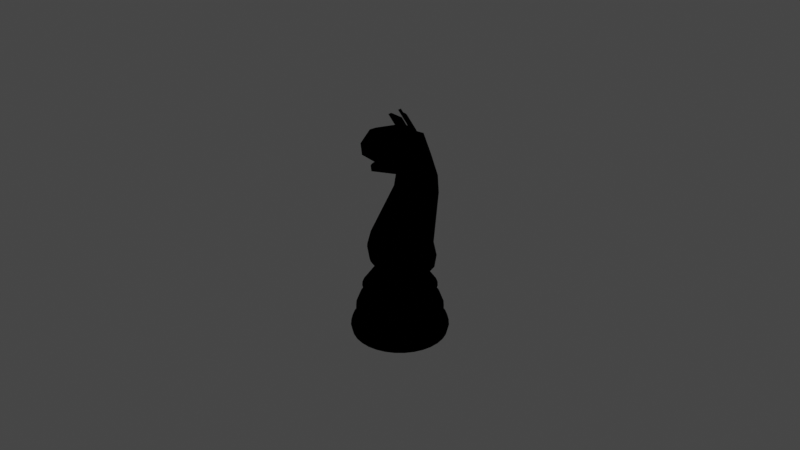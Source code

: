 # Source: noircav.blend  (saved by Blender 2.92.15; exported with 4.5.12 LTS)
import bpy
from mathutils import Matrix  # noqa: F401  (used for matrix-valued properties, if any)

bpy.ops.wm.read_factory_settings(use_empty=True)
scene = bpy.context.scene
scene.name = 'Scene'

# ---- collections
col_collection = bpy.data.collections.new('Collection'); scene.collection.children.link(col_collection)

# ---- materials (node trees are filled in below, after node groups)
mat_material_001 = bpy.data.materials.new('Material.001')
mat_material_001.use_transparent_shadow = False
mat_material_001.diffuse_color = (0.0, 0.0, 0.0, 1.0)
mat_material_001.roughness = 0.0
mat_material_001.specular_intensity = 0.25

# ---- material node trees

# ---- world
world_world = bpy.data.worlds.new('World'); scene.world = world_world
world_world.use_nodes = True; world_world.node_tree.nodes.clear()
_N = world_world.node_tree.nodes; _L = world_world.node_tree.links
n0 = _N.new('ShaderNodeOutputWorld'); n0.name = 'World Output'; n0.location = (300, 300)
n1 = _N.new('ShaderNodeBackground'); n1.name = 'Background'; n1.location = (10, 300)
n1.inputs[0].default_value = (0.05088, 0.05088, 0.05088, 1.0)
_L.new(n1.outputs[0], n0.inputs[0])
n0.is_active_output = True
world_world.color = (0.05088, 0.05088, 0.05088)
world_world.use_sun_shadow = False
world_world.sun_shadow_jitter_overblur = 0.0

# ---- meshes
me_cylinder_001 = bpy.data.meshes.new('Cylinder.001')
me_cylinder_001.from_pydata([(0.0, 1.0, 0.005024), (0.0, 1.0, 0.2248), (0.1951, 0.9808, 0.005024), (0.1951, 0.9808, 0.2248), (0.3827, 0.9239, 0.005024), (0.3827, 0.9239, 0.2248), (0.5556, 0.8315, 0.005024), (0.5556, 0.8315, 0.2248), (0.7071, 0.7071, 0.005024), (0.7071, 0.7071, 0.2248), (0.8315, 0.5556, 0.005024), (0.8315, 0.5556, 0.2248), (0.9239, 0.3827, 0.005024), (0.9239, 0.3827, 0.2248), (0.9808, 0.1951, 0.005024), (0.9808, 0.1951, 0.2248), (1.0, 7.55e-08, 0.005024), (1.0, 7.55e-08, 0.2248), (0.9808, -0.1951, 0.005024), (0.9808, -0.1951, 0.2248), (0.9239, -0.3827, 0.005024), (0.9239, -0.3827, 0.2248), (0.8315, -0.5556, 0.005024), (0.8315, -0.5556, 0.2248), (0.7071, -0.7071, 0.005024), (0.7071, -0.7071, 0.2248), (0.5556, -0.8315, 0.005024), (0.5556, -0.8315, 0.2248), (0.3827, -0.9239, 0.005024), (0.3827, -0.9239, 0.2248), (0.1951, -0.9808, 0.005024), (0.1951, -0.9808, 0.2248), (-3.258e-07, -1.0, 0.005024), (-3.258e-07, -1.0, 0.2248), (-0.1951, -0.9808, 0.005024), (-0.1951, -0.9808, 0.2248), (-0.3827, -0.9239, 0.005024), (-0.3827, -0.9239, 0.2248), (-0.5556, -0.8315, 0.005024), (-0.5556, -0.8315, 0.2248), (-0.7071, -0.7071, 0.005024), (-0.7071, -0.7071, 0.2248), (-0.8315, -0.5556, 0.005024), (-0.8315, -0.5556, 0.2248), (-0.9239, -0.3827, 0.005024), (-0.9239, -0.3827, 0.2248), (-0.9808, -0.1951, 0.005024), (-0.9808, -0.1951, 0.2248), (-1.0, 9.656e-07, 0.005024), (-1.0, 9.656e-07, 0.2248), (-0.9808, 0.1951, 0.005024), (-0.9808, 0.1951, 0.2248), (-0.9239, 0.3827, 0.005024), (-0.9239, 0.3827, 0.2248), (-0.8315, 0.5556, 0.005024), (-0.8315, 0.5556, 0.2248), (-0.7071, 0.7071, 0.005024), (-0.7071, 0.7071, 0.2248), (-0.5556, 0.8315, 0.005024), (-0.5556, 0.8315, 0.2248), (-0.3827, 0.9239, 0.005024), (-0.3827, 0.9239, 0.2248), (-0.1951, 0.9808, 0.005024), (-0.1951, 0.9808, 0.2248), (-4.226e-09, 1.03, 0.1167), (0.201, 1.01, 0.1167), (0.3942, 0.9517, 0.1167), (0.5723, 0.8565, 0.1167), (0.7284, 0.7284, 0.1167), (0.8565, 0.5723, 0.1167), (0.9517, 0.3942, 0.1167), (1.01, 0.201, 0.1167), (1.03, 6.841e-08, 0.1167), (1.01, -0.201, 0.1167), (0.9517, -0.3942, 0.1167), (0.8565, -0.5723, 0.1167), (0.7284, -0.7284, 0.1167), (0.5723, -0.8565, 0.1167), (0.3942, -0.9517, 0.1167), (0.201, -1.01, 0.1167), (-3.399e-07, -1.03, 0.1167), (-0.201, -1.01, 0.1167), (-0.3942, -0.9517, 0.1167), (-0.5723, -0.8565, 0.1167), (-0.7284, -0.7284, 0.1167), (-0.8565, -0.5723, 0.1167), (-0.9517, -0.3942, 0.1167), (-1.01, -0.201, 0.1167), (-1.03, 9.853e-07, 0.1167), (-1.01, 0.201, 0.1167), (-0.9517, 0.3942, 0.1167), (-0.8565, 0.5723, 0.1167), (-0.7284, 0.7284, 0.1167), (-0.5723, 0.8565, 0.1167), (-0.3942, 0.9517, 0.1167), (-0.201, 1.01, 0.1167), (1.622e-08, 0.8792, 0.2759), (0.1715, 0.8623, 0.2759), (0.3364, 0.8122, 0.2759), (0.4884, 0.731, 0.2759), (0.6217, 0.6217, 0.2759), (0.731, 0.4884, 0.2759), (0.8122, 0.3364, 0.2759), (0.8623, 0.1715, 0.2759), (0.8792, 1.039e-07, 0.2759), (0.8623, -0.1715, 0.2759), (0.8122, -0.3364, 0.2759), (0.731, -0.4884, 0.2759), (0.6217, -0.6217, 0.2759), (0.4884, -0.731, 0.2759), (0.3364, -0.8122, 0.2759), (0.1715, -0.8623, 0.2759), (-2.702e-07, -0.8792, 0.2759), (-0.1715, -0.8623, 0.2759), (-0.3364, -0.8122, 0.2759), (-0.4884, -0.731, 0.2759), (-0.6217, -0.6217, 0.2759), (-0.731, -0.4884, 0.2759), (-0.8122, -0.3364, 0.2759), (-0.8623, -0.1715, 0.2759), (-0.8792, 8.865e-07, 0.2759), (-0.8623, 0.1715, 0.2759), (-0.8122, 0.3364, 0.2759), (-0.731, 0.4884, 0.2759), (-0.6217, 0.6217, 0.2759), (-0.4884, 0.731, 0.2759), (-0.3364, 0.8122, 0.2759), (-0.1715, 0.8623, 0.2759), (1.128e-08, 0.9154, 0.3113), (0.1786, 0.8978, 0.3113), (0.3503, 0.8457, 0.3113), (0.5086, 0.7611, 0.3113), (0.6473, 0.6473, 0.3113), (0.7611, 0.5086, 0.3113), (0.8457, 0.3503, 0.3113), (0.8978, 0.1786, 0.3113), (0.9154, 9.442e-08, 0.3113), (0.8978, -0.1786, 0.3113), (0.8457, -0.3503, 0.3113), (0.7611, -0.5086, 0.3113), (0.6473, -0.6473, 0.3113), (0.5086, -0.7611, 0.3113), (0.3503, -0.8457, 0.3113), (0.1786, -0.8978, 0.3113), (-2.87e-07, -0.9154, 0.3113), (-0.1786, -0.8978, 0.3113), (-0.3503, -0.8457, 0.3113), (-0.5086, -0.7611, 0.3113), (-0.6473, -0.6473, 0.3113), (-0.7611, -0.5086, 0.3113), (-0.8457, -0.3503, 0.3113), (-0.8978, -0.1786, 0.3113), (-0.9154, 9.092e-07, 0.3113), (-0.8978, 0.1786, 0.3113), (-0.8457, 0.3503, 0.3113), (-0.7611, 0.5086, 0.3113), (-0.6473, 0.6473, 0.3113), (-0.5086, 0.7611, 0.3113), (-0.3503, 0.8457, 0.3113), (-0.1786, 0.8978, 0.3113), (5.043e-08, 0.5689, 0.889), (0.111, 0.558, 0.889), (0.2177, 0.5256, 0.889), (0.3161, 0.4731, 0.889), (0.4023, 0.4023, 0.889), (0.4731, 0.3161, 0.889), (0.5256, 0.2177, 0.889), (0.558, 0.111, 0.889), (0.5689, 1.764e-07, 0.889), (0.558, -0.111, 0.889), (0.5256, -0.2177, 0.889), (0.4731, -0.3161, 0.889), (0.4023, -0.4023, 0.889), (0.3161, -0.4731, 0.889), (0.2177, -0.5256, 0.889), (0.111, -0.558, 0.889), (-1.35e-07, -0.5689, 0.889), (-0.111, -0.558, 0.889), (-0.2177, -0.5256, 0.889), (-0.3161, -0.4731, 0.889), (-0.4023, -0.4023, 0.889), (-0.4731, -0.3161, 0.889), (-0.5256, -0.2177, 0.889), (-0.558, -0.111, 0.889), (-0.5689, 6.828e-07, 0.889), (-0.558, 0.111, 0.889), (-0.5256, 0.2177, 0.889), (-0.4731, 0.3161, 0.889), (-0.4023, 0.4023, 0.889), (-0.3161, 0.4731, 0.889), (-0.2177, 0.5256, 0.889), (-0.111, 0.558, 0.889), (-0.5073, -0.7592, 0.5539), (-0.6457, -0.6457, 0.5539), (0.8436, 0.3494, 0.5539), (0.8956, 0.1781, 0.5539), (-0.7592, -0.5073, 0.5539), (0.9131, 9.092e-08, 0.5539), (-0.8436, -0.3494, 0.5539), (0.8956, -0.1781, 0.5539), (-0.8956, -0.1781, 0.5539), (0.8436, -0.3494, 0.5539), (-0.9131, 9.037e-07, 0.5539), (0.7592, -0.5073, 0.5539), (-0.8956, 0.1781, 0.5539), (0.6457, -0.6457, 0.5539), (-0.8436, 0.3494, 0.5539), (0.5073, -0.7592, 0.5539), (-0.7592, 0.5073, 0.5539), (0.3494, -0.8436, 0.5539), (1.411e-08, 0.9131, 0.5539), (0.1781, 0.8956, 0.5539), (-0.6457, 0.6457, 0.5539), (0.1781, -0.8956, 0.5539), (0.3494, 0.8436, 0.5539), (-0.5073, 0.7592, 0.5539), (-2.834e-07, -0.9131, 0.5539), (0.5073, 0.7592, 0.5539), (-0.3494, 0.8436, 0.5539), (-0.1781, -0.8956, 0.5539), (0.6457, 0.6457, 0.5539), (-0.1781, 0.8956, 0.5539), (-0.3494, -0.8436, 0.5539), (0.7592, 0.5073, 0.5539), (-0.469, -0.7018, 0.7214), (0.7799, 0.323, 0.7214), (2.22e-08, 0.8441, 0.7214), (-0.5969, -0.5969, 0.7214), (0.8279, 0.1647, 0.7214), (-0.7018, -0.469, 0.7214), (0.8441, 1.081e-07, 0.7214), (-0.7799, -0.323, 0.7214), (0.8279, -0.1647, 0.7214), (-0.8279, -0.1647, 0.7214), (0.7799, -0.323, 0.7214), (-0.8441, 8.594e-07, 0.7214), (0.7018, -0.469, 0.7214), (-0.8279, 0.1647, 0.7214), (0.5969, -0.5969, 0.7214), (-0.7799, 0.323, 0.7214), (0.469, -0.7018, 0.7214), (-0.7018, 0.469, 0.7214), (0.323, -0.7799, 0.7214), (0.1647, 0.8279, 0.7214), (-0.5969, 0.5969, 0.7214), (0.1647, -0.8279, 0.7214), (0.323, 0.7799, 0.7214), (-0.469, 0.7019, 0.7214), (-2.528e-07, -0.8441, 0.7214), (0.469, 0.7018, 0.7214), (-0.323, 0.7799, 0.7214), (-0.1647, -0.8279, 0.7214), (0.5969, 0.5969, 0.7214), (-0.1647, 0.8279, 0.7214), (-0.323, -0.7799, 0.7214), (0.7018, 0.469, 0.7214), (3.39e-08, 0.7803, 0.9886), (0.1522, 0.7653, 0.9886), (0.2986, 0.7209, 0.9886), (0.4335, 0.6488, 0.9886), (0.5518, 0.5518, 0.9886), (0.6488, 0.4335, 0.9886), (0.7209, 0.2986, 0.9886), (0.7653, 0.1522, 0.9886), (0.7803, 1.253e-07, 0.9886), (0.7653, -0.1522, 0.9886), (0.7209, -0.2986, 0.9886), (0.6488, -0.4335, 0.9886), (0.5518, -0.5518, 0.9886), (0.4335, -0.6488, 0.9886), (0.2986, -0.7209, 0.9886), (0.1522, -0.7653, 0.9886), (-2.204e-07, -0.7803, 0.9886), (-0.1522, -0.7653, 0.9886), (-0.2986, -0.7209, 0.9886), (-0.4335, -0.6488, 0.9886), (-0.5518, -0.5518, 0.9886), (-0.6488, -0.4335, 0.9886), (-0.7209, -0.2986, 0.9886), (-0.7653, -0.1522, 0.9886), (-0.7803, 8.198e-07, 0.9886), (-0.7653, 0.1522, 0.9886), (-0.7209, 0.2986, 0.9886), (-0.6488, 0.4335, 0.9886), (-0.5518, 0.5518, 0.9886), (-0.4335, 0.6488, 0.9886), (-0.2986, 0.7209, 0.9886), (-0.1522, 0.7653, 0.9886), (-0.5505, 0.228, 2.091), (-0.6166, 0.2554, 1.828), (-0.5746, 0.238, 1.565), (0.331, -0.4954, 2.091), (0.3708, -0.5549, 1.828), (0.3455, -0.5171, 1.565), (0.5844, 0.1162, 2.091), (0.6546, 0.1302, 1.828), (0.61, 0.1213, 1.565), (0.5505, 0.228, 2.091), (0.6166, 0.2554, 1.828), (0.5746, 0.238, 1.565), (0.4213, 0.4213, 2.091), (0.4719, 0.4719, 1.828), (0.4398, 0.4398, 1.565), (-0.4954, -0.331, 2.091), (-0.5549, -0.3708, 1.828), (-0.5171, -0.3455, 1.565), (0.5505, -0.228, 2.091), (0.6166, -0.2554, 1.828), (0.5746, -0.238, 1.565), (-1.372e-07, -0.5958, 2.091), (-1.671e-07, -0.6674, 1.828), (-1.481e-07, -0.6219, 1.565), (-0.238, -0.5746, 1.565), (-0.2554, -0.6166, 1.828), (-0.228, -0.5505, 2.091), (0.5844, -0.1162, 2.091), (0.6546, -0.1302, 1.828), (0.61, -0.1213, 1.565), (-0.61, 0.1213, 1.565), (-0.6546, 0.1302, 1.828), (-0.5844, 0.1162, 2.091), (0.4398, -0.4398, 1.565), (0.4719, -0.4719, 1.828), (0.4213, -0.4213, 2.091), (0.1162, -0.5844, 2.091), (0.1302, -0.6546, 1.828), (0.1213, -0.61, 1.565), (-0.4398, 0.4398, 1.565), (-0.4719, 0.4719, 1.828), (-0.4213, 0.4213, 2.091), (0.1162, 0.5844, 2.091), (0.1302, 0.6546, 1.828), (0.1213, 0.61, 1.565), (-0.331, 0.4954, 2.091), (-0.3708, 0.5549, 1.828), (-0.3455, 0.5171, 1.565), (-0.1213, 0.61, 1.565), (-0.1302, 0.6546, 1.828), (-0.1162, 0.5844, 2.091), (-0.6219, 7.289e-07, 1.565), (-0.6674, 7.599e-07, 1.828), (-0.5958, 7.111e-07, 2.091), (-0.5746, -0.238, 1.565), (-0.6166, -0.2554, 1.828), (-0.5505, -0.228, 2.091), (-0.1213, -0.61, 1.565), (-0.1302, -0.6546, 1.828), (-0.1162, -0.5844, 2.091), (-0.228, 0.5505, 2.091), (-0.2554, 0.6166, 1.828), (-0.238, 0.5746, 1.565), (0.238, 0.5746, 1.565), (0.2554, 0.6166, 1.828), (0.228, 0.5505, 2.091), (-0.4954, 0.331, 2.091), (-0.5549, 0.3708, 1.828), (-0.5171, 0.3455, 1.565), (5.692e-08, 0.5958, 2.091), (5.038e-08, 0.6674, 1.828), (5.453e-08, 0.6219, 1.565), (-0.5844, -0.1162, 2.091), (-0.6546, -0.1302, 1.828), (-0.61, -0.1213, 1.565), (0.238, -0.5746, 1.565), (0.2554, -0.6166, 1.828), (0.228, -0.5505, 2.091), (0.4954, -0.331, 2.091), (0.5549, -0.3708, 1.828), (0.5171, -0.3455, 1.565), (-0.331, -0.4954, 2.091), (-0.3708, -0.5549, 1.828), (-0.3455, -0.5171, 1.565), (-0.4398, -0.4398, 1.565), (-0.4719, -0.4719, 1.828), (-0.4213, -0.4213, 2.091), (0.4954, 0.331, 2.091), (0.5549, 0.3708, 1.828), (0.5171, 0.3455, 1.565), (0.331, 0.4954, 2.091), (0.3708, 0.5549, 1.828), (0.3455, 0.5171, 1.565), (0.362, 0.3438, 3.49), (0.4291, 0.3372, 3.49), (0.4936, 0.3176, 3.49), (0.553, 0.2859, 3.49), (0.6051, 0.2431, 3.49), (0.6479, 0.191, 3.49), (0.6796, 0.1316, 3.49), (0.6992, 0.06708, 3.49), (0.6992, -0.06708, 3.49), (0.6796, -0.1316, 3.49), (0.6479, -0.191, 3.49), (0.6051, -0.2431, 3.49), (0.553, -0.2859, 3.49), (0.4936, -0.3176, 3.49), (0.4291, -0.3372, 3.49), (0.362, -0.3438, 3.49), (0.2949, -0.3372, 3.49), (0.2304, -0.3176, 3.49), (0.171, -0.2859, 3.49), (0.1189, -0.2431, 3.49), (0.0761, -0.191, 3.49), (0.04433, -0.1316, 3.49), (0.02476, -0.06708, 3.49), (0.01815, 3.906e-07, 3.49), (0.02476, 0.06708, 3.49), (0.04433, 0.1316, 3.49), (0.0761, 0.191, 3.49), (0.1189, 0.2431, 3.49), (0.171, 0.2859, 3.49), (0.2304, 0.3176, 3.49), (0.2949, 0.3372, 3.49), (-0.09275, 0.4663, 1.386), (-0.1819, 0.4392, 1.386), (-0.2641, 0.3953, 1.386), (-0.3362, 0.3362, 1.386), (-0.3953, 0.2641, 1.386), (-0.4392, 0.1819, 1.386), (-0.4663, 0.09275, 1.386), (-0.4754, 6.289e-07, 1.386), (-0.4663, -0.09275, 1.386), (-0.4392, -0.1819, 1.386), (-0.3953, -0.2641, 1.386), (-0.3362, -0.3362, 1.386), (-0.2641, -0.3953, 1.386), (-0.1819, -0.4392, 1.386), (-0.09275, -0.4663, 1.386), (-8.699e-08, -0.4754, 1.386), (0.09275, -0.4663, 1.386), (0.1819, -0.4392, 1.386), (0.2641, -0.3953, 1.386), (0.3362, -0.3362, 1.386), (0.3953, -0.2641, 1.386), (0.4392, -0.1819, 1.386), (0.4663, -0.09275, 1.386), (0.4754, 2.057e-07, 1.386), (0.4663, 0.09275, 1.386), (0.4392, 0.1819, 1.386), (0.3953, 0.2641, 1.386), (0.3362, 0.3362, 1.386), (0.2641, 0.3953, 1.386), (0.1819, 0.4392, 1.386), (0.09275, 0.4663, 1.386), (6.792e-08, 0.4754, 1.386), (0.618, -0.2723, 3.151), (0.1984, -0.3557, 3.151), (0.07344, 0.2723, 3.151), (-0.03194, 0.07512, 3.151), (0.2706, 0.3776, 3.151), (0.493, -0.3557, 3.151), (0.5596, 0.3201, 3.151), (0.6658, 0.2139, 3.151), (-0.03934, 4.544e-07, 3.151), (0.1318, -0.3201, 3.151), (0.6658, -0.2139, 3.151), (-0.03194, -0.07512, 3.151), (0.3457, 0.385, 3.151), (0.02555, 0.2139, 3.151), (0.1984, 0.3557, 3.151), (0.493, 0.3557, 3.151), (0.1318, 0.3201, 3.151), (0.4208, 0.3776, 3.151), (0.4208, -0.3776, 3.151), (0.2706, -0.3776, 3.151), (-0.01003, -0.1473, 3.151), (0.7233, -0.07512, 3.151), (0.3457, -0.385, 3.151), (0.07343, -0.2723, 3.151), (0.7014, -0.1473, 3.151), (0.02555, -0.2139, 3.151), (0.618, 0.2723, 3.151), (0.7014, 0.1473, 3.151), (0.7233, 0.07512, 3.151), (0.5596, -0.3201, 3.151), (-0.01003, 0.1473, 3.151), (0.1581, 0.1867, 4.199), (0.1734, 0.1407, 4.233), (0.2206, 0.1325, 4.233), (0.2641, 0.1193, 4.233), (0.3022, 0.1014, 4.233), (0.3335, 0.07969, 4.233), (0.3568, 0.05489, 4.233), (0.3711, 0.02798, 4.233), (0.3759, 2.683e-08, 4.233), (0.3711, -0.02798, 4.233), (0.3568, -0.05489, 4.233), (0.3335, -0.07969, 4.233), (0.3022, -0.1014, 4.233), (0.2641, -0.1193, 4.233), (0.2206, -0.1325, 4.233), (0.1734, -0.1407, 4.233), (0.1581, -0.1867, 4.199), (0.07516, -0.1407, 4.233), (0.02796, -0.1325, 4.233), (-0.01555, -0.1193, 4.233), (-0.05369, -0.1014, 4.233), (-0.1197, -0.1431, 4.175), (-0.1082, -0.05489, 4.233), (-0.1226, -0.02798, 4.233), (-0.1274, 1.545e-07, 4.233), (-0.1226, 0.02798, 4.233), (-0.1082, 0.05489, 4.233), (-0.1183, 0.1356, 4.174), (-0.05369, 0.1014, 4.233), (-0.01555, 0.1193, 4.233), (0.02796, 0.1325, 4.233), (0.07517, 0.1407, 4.233), (0.5159, -0.1137, 3.867), (0.4884, -0.1651, 3.867), (-0.06378, 0.1529, 3.922), (0.1835, -0.2914, 3.867), (0.1277, -0.2745, 3.867), (0.4515, -0.2101, 3.867), (0.4065, -0.247, 3.867), (-0.05872, -0.1496, 3.902), (0.1835, 0.2914, 3.867), (0.2414, 0.2971, 3.867), (0.2414, -0.2971, 3.867), (0.03136, -0.2101, 3.867), (0.2994, 0.2914, 3.867), (0.3551, 0.2745, 3.867), (0.2994, -0.2914, 3.867), (0.4065, 0.247, 3.867), (0.07638, -0.247, 3.867), (0.03136, 0.2101, 3.867), (0.07638, 0.247, 3.867), (0.4515, 0.2101, 3.867), (0.4884, 0.1651, 3.867), (0.3551, -0.2745, 3.867), (0.5159, 0.1137, 3.867), (0.5328, 0.05796, 3.867), (0.5328, -0.05796, 3.867), (0.1277, 0.2745, 3.867), (-0.9137, 0.07598, 3.484), (-0.925, 0.03873, 3.484), (-0.9288, 1.281e-06, 3.484), (-0.925, -0.03873, 3.484), (-0.8953, 0.1103, 3.484), (-0.9137, -0.07598, 3.484), (-0.8953, -0.1103, 3.484), (-0.7772, 0.02544, 3.986), (-0.7791, 0.01909, 3.986), (-0.7797, 0.01248, 3.986), (-0.7791, 0.005872, 3.986), (-0.774, 0.0313, 3.986), (-0.7772, -0.0004816, 3.986), (-0.774, -0.006338, 3.986), (-0.9583, 0.06565, 3.701), (-0.7633, 0.0347, 3.937), (-0.9425, -0.09531, 3.701), (-0.9583, -0.06565, 3.701), (-0.9681, 0.03347, 3.701), (-0.9681, -0.03347, 3.701), (-0.9714, 1.232e-06, 3.701), (-0.6497, 0.01248, 4.047), (-0.6486, 0.001037, 4.047), (-0.2516, -0.191, 3.432), (-0.321, -0.1593, 3.857), (-0.2516, 0.191, 3.432), (-0.2834, 0.1316, 3.432), (-0.5441, -0.04026, 4.03), (-0.6453, -0.009967, 4.047), (-0.303, 0.06708, 3.432), (-0.6486, 0.02392, 4.047), (-0.2834, -0.1316, 3.432), (-0.6453, 0.03493, 4.047), (-0.3096, 7.206e-07, 3.432), (-0.303, -0.06708, 3.432), (-0.587, 0.05552, 4.017), (-0.5839, 0.05651, 4.002), (0.06503, 0.1316, 3.381), (0.04546, 0.06708, 3.381), (0.03885, 3.682e-07, 3.381), (0.04546, -0.06708, 3.381), (0.0968, 0.191, 3.381), (0.06503, -0.1316, 3.381), (0.0968, -0.191, 3.381), (-0.2309, 0.191, 3.323), (-0.2823, 0.06708, 3.323), (-0.2889, 6.982e-07, 3.323), (-0.2309, -0.191, 3.323), (-0.2627, 0.1316, 3.323), (-0.2627, -0.1316, 3.323), (-0.2823, -0.06708, 3.323), (-0.6278, -0.06708, 3.261), (-0.6485, -0.06708, 3.371), (-0.6551, 1.066e-06, 3.371), (-0.6344, 1.043e-06, 3.261), (-0.629, -0.1316, 3.371), (-0.6485, 0.06708, 3.371), (-0.629, 0.1316, 3.371), (-0.5972, 0.191, 3.371), (-0.5972, -0.191, 3.371), (-0.6083, -0.1316, 3.261), (-0.6278, 0.06708, 3.261), (-0.6083, 0.1316, 3.261), (-0.5765, 0.191, 3.261), (-0.5765, -0.191, 3.261), (-0.005585, -0.1651, 3.867), (-0.08498, -0.07969, 4.233), (-0.3333, -0.1651, 3.809), (-0.08498, 0.07969, 4.233), (-0.005585, 0.1651, 3.867), (-0.6399, -0.02011, 4.047), (-0.6399, 0.04507, 4.047), (-0.6213, 0.05095, 3.962), (0.2218, -0.1596, 3.761), (0.1608, -0.1531, 4.034), (-0.04046, -0.1692, 3.716), (0.1622, 0.1256, 4.033), (0.2167, 0.143, 3.781), (-0.2635, -0.05019, 3.889), (-0.3065, 0.04559, 3.875), (-0.3034, 0.04658, 3.861), (0.1581, -0.1037, 4.199), (0.1581, 0.1037, 4.199), (-0.003543, -0.1325, 4.46), (0.03996, -0.1193, 4.46), (-0.05075, 0.1407, 4.46), (-0.1337, 0.1867, 4.495), (0.0781, 0.1014, 4.46), (0.03996, 0.1193, 4.46), (0.0781, -0.1014, 4.46), (-0.1337, -0.1867, 4.495), (-0.05075, -0.1407, 4.46), (-0.003543, 0.1325, 4.46), (0.1094, 0.07969, 4.46), (0.1094, -0.07969, 4.46), (-0.1337, -0.1037, 4.495), (-0.1337, 0.1037, 4.495), (0.8412, 0.1302, 1.834), (0.854, 1.819e-07, 1.834), (0.7966, 0.1213, 1.571), (0.8085, 1.913e-07, 1.571), (0.6529, 0.09275, 1.392), (0.8412, -0.1302, 1.834), (0.771, -0.1162, 2.097), (0.6529, -0.09275, 1.392), (0.7966, -0.1213, 1.571), (0.771, 0.1162, 2.097), (0.7824, 1.967e-07, 2.097), (0.9173, 1.277e-07, 3.157), (0.8924, 1.006e-07, 3.496), (0.8858, 0.06708, 3.496), (0.9099, -0.07512, 3.157), (0.8858, -0.06708, 3.496), (0.662, 2.218e-07, 1.392), (0.9099, 0.07512, 3.157), (0.5625, 4.285e-08, 4.239), (0.5577, 0.02798, 4.239), (0.5577, -0.02798, 4.239), (0.7194, 0.05796, 3.873), (0.7251, 5.843e-08, 3.873), (0.7194, -0.05796, 3.873)], [], [(64, 1, 3, 65), (65, 3, 5, 66), (66, 5, 7, 67), (67, 7, 9, 68), (68, 9, 11, 69), (69, 11, 13, 70), (70, 13, 15, 71), (71, 15, 17, 72), (72, 17, 19, 73), (73, 19, 21, 74), (74, 21, 23, 75), (75, 23, 25, 76), (76, 25, 27, 77), (77, 27, 29, 78), (78, 29, 31, 79), (79, 31, 33, 80), (80, 33, 35, 81), (81, 35, 37, 82), (82, 37, 39, 83), (83, 39, 41, 84), (84, 41, 43, 85), (85, 43, 45, 86), (86, 45, 47, 87), (87, 47, 49, 88), (88, 49, 51, 89), (89, 51, 53, 90), (90, 53, 55, 91), (91, 55, 57, 92), (92, 57, 59, 93), (93, 59, 61, 94), (9, 7, 99, 100), (94, 61, 63, 95), (95, 63, 1, 64), (0, 2, 4, 6, 8, 10, 12, 14, 16, 18, 20, 22, 24, 26, 28, 30, 32, 34, 36, 38, 40, 42, 44, 46, 48, 50, 52, 54, 56, 58, 60, 62), (62, 95, 64, 0), (60, 94, 95, 62), (58, 93, 94, 60), (56, 92, 93, 58), (54, 91, 92, 56), (52, 90, 91, 54), (50, 89, 90, 52), (48, 88, 89, 50), (46, 87, 88, 48), (44, 86, 87, 46), (42, 85, 86, 44), (40, 84, 85, 42), (38, 83, 84, 40), (36, 82, 83, 38), (34, 81, 82, 36), (32, 80, 81, 34), (30, 79, 80, 32), (28, 78, 79, 30), (26, 77, 78, 28), (24, 76, 77, 26), (22, 75, 76, 24), (20, 74, 75, 22), (18, 73, 74, 20), (16, 72, 73, 18), (14, 71, 72, 16), (12, 70, 71, 14), (10, 69, 70, 12), (8, 68, 69, 10), (6, 67, 68, 8), (4, 66, 67, 6), (2, 65, 66, 4), (0, 64, 65, 2), (109, 108, 140, 141), (27, 25, 108, 109), (45, 43, 117, 118), (63, 61, 126, 127), (19, 17, 104, 105), (37, 35, 113, 114), (55, 53, 122, 123), (11, 9, 100, 101), (29, 27, 109, 110), (47, 45, 118, 119), (3, 1, 96, 97), (1, 63, 127, 96), (21, 19, 105, 106), (39, 37, 114, 115), (57, 55, 123, 124), (13, 11, 101, 102), (31, 29, 110, 111), (49, 47, 119, 120), (5, 3, 97, 98), (23, 21, 106, 107), (41, 39, 115, 116), (59, 57, 124, 125), (15, 13, 102, 103), (33, 31, 111, 112), (51, 49, 120, 121), (7, 5, 98, 99), (25, 23, 107, 108), (43, 41, 116, 117), (61, 59, 125, 126), (17, 15, 103, 104), (35, 33, 112, 113), (53, 51, 121, 122), (227, 224, 179, 180), (123, 122, 154, 155), (110, 109, 141, 142), (97, 96, 128, 129), (124, 123, 155, 156), (111, 110, 142, 143), (98, 97, 129, 130), (125, 124, 156, 157), (112, 111, 143, 144), (99, 98, 130, 131), (126, 125, 157, 158), (113, 112, 144, 145), (100, 99, 131, 132), (127, 126, 158, 159), (114, 113, 145, 146), (101, 100, 132, 133), (96, 127, 159, 128), (115, 114, 146, 147), (102, 101, 133, 134), (116, 115, 147, 148), (103, 102, 134, 135), (117, 116, 148, 149), (104, 103, 135, 136), (118, 117, 149, 150), (105, 104, 136, 137), (119, 118, 150, 151), (106, 105, 137, 138), (120, 119, 151, 152), (107, 106, 138, 139), (121, 120, 152, 153), (108, 107, 139, 140), (122, 121, 153, 154), (228, 225, 166, 167), (229, 227, 180, 181), (230, 228, 167, 168), (231, 229, 181, 182), (232, 230, 168, 169), (233, 231, 182, 183), (234, 232, 169, 170), (235, 233, 183, 184), (236, 234, 170, 171), (237, 235, 184, 185), (238, 236, 171, 172), (239, 237, 185, 186), (240, 238, 172, 173), (241, 239, 186, 187), (242, 240, 173, 174), (243, 226, 160, 161), (244, 241, 187, 188), (245, 242, 174, 175), (246, 243, 161, 162), (247, 244, 188, 189), (248, 245, 175, 176), (249, 246, 162, 163), (250, 247, 189, 190), (251, 248, 176, 177), (252, 249, 163, 164), (253, 250, 190, 191), (254, 251, 177, 178), (255, 252, 164, 165), (226, 253, 191, 160), (224, 254, 178, 179), (225, 255, 165, 166), (134, 133, 223, 194), (147, 146, 222, 192), (128, 159, 221, 210), (133, 132, 220, 223), (146, 145, 219, 222), (159, 158, 218, 221), (132, 131, 217, 220), (145, 144, 216, 219), (158, 157, 215, 218), (131, 130, 214, 217), (144, 143, 213, 216), (157, 156, 212, 215), (130, 129, 211, 214), (143, 142, 209, 213), (156, 155, 208, 212), (129, 128, 210, 211), (142, 141, 207, 209), (155, 154, 206, 208), (141, 140, 205, 207), (154, 153, 204, 206), (140, 139, 203, 205), (153, 152, 202, 204), (139, 138, 201, 203), (152, 151, 200, 202), (138, 137, 199, 201), (151, 150, 198, 200), (137, 136, 197, 199), (150, 149, 196, 198), (136, 135, 195, 197), (149, 148, 193, 196), (135, 134, 194, 195), (148, 147, 192, 193), (194, 223, 255, 225), (192, 222, 254, 224), (210, 221, 253, 226), (223, 220, 252, 255), (222, 219, 251, 254), (221, 218, 250, 253), (220, 217, 249, 252), (219, 216, 248, 251), (218, 215, 247, 250), (217, 214, 246, 249), (216, 213, 245, 248), (215, 212, 244, 247), (214, 211, 243, 246), (213, 209, 242, 245), (212, 208, 241, 244), (211, 210, 226, 243), (209, 207, 240, 242), (208, 206, 239, 241), (207, 205, 238, 240), (206, 204, 237, 239), (205, 203, 236, 238), (204, 202, 235, 237), (203, 201, 234, 236), (202, 200, 233, 235), (201, 199, 232, 234), (200, 198, 231, 233), (199, 197, 230, 232), (198, 196, 229, 231), (197, 195, 228, 230), (196, 193, 227, 229), (195, 194, 225, 228), (193, 192, 224, 227), (166, 165, 261, 262), (180, 179, 275, 276), (167, 166, 262, 263), (181, 180, 276, 277), (168, 167, 263, 264), (182, 181, 277, 278), (169, 168, 264, 265), (183, 182, 278, 279), (170, 169, 265, 266), (184, 183, 279, 280), (171, 170, 266, 267), (185, 184, 280, 281), (172, 171, 267, 268), (186, 185, 281, 282), (173, 172, 268, 269), (187, 186, 282, 283), (174, 173, 269, 270), (161, 160, 256, 257), (188, 187, 283, 284), (175, 174, 270, 271), (162, 161, 257, 258), (189, 188, 284, 285), (176, 175, 271, 272), (163, 162, 258, 259), (190, 189, 285, 286), (177, 176, 272, 273), (164, 163, 259, 260), (191, 190, 286, 287), (178, 177, 273, 274), (165, 164, 260, 261), (160, 191, 287, 256), (179, 178, 274, 275), (377, 302, 301, 376), (376, 301, 300, 375), (438, 439, 302, 377), (301, 379, 378, 300), (439, 440, 380, 302), (292, 322, 323, 291), (293, 321, 322, 292), (430, 431, 321, 293), (370, 313, 314, 369), (371, 312, 313, 370), (424, 425, 312, 371), (346, 310, 309, 347), (345, 311, 310, 346), (426, 427, 311, 345), (337, 349, 348, 338), (336, 350, 349, 337), (412, 413, 350, 336), (352, 331, 330, 353), (351, 332, 331, 352), (441, 442, 332, 351), (379, 352, 353, 378), (380, 351, 352, 379), (440, 441, 351, 380), (310, 325, 324, 309), (311, 326, 325, 310), (427, 428, 326, 311), (358, 337, 338, 357), (359, 336, 337, 358), (443, 412, 336, 359), (328, 355, 354, 329), (327, 356, 355, 328), (415, 416, 356, 327), (331, 358, 357, 330), (302, 380, 379, 301), (437, 438, 377, 299), (350, 335, 334, 349), (299, 377, 376, 298), (349, 334, 333, 348), (298, 376, 375, 297), (425, 426, 345, 312), (420, 421, 342, 362), (312, 345, 346, 313), (361, 343, 344, 360), (313, 346, 347, 314), (422, 423, 372, 305), (421, 422, 305, 342), (295, 298, 297, 294), (442, 443, 359, 332), (342, 305, 304, 343), (325, 364, 365, 324), (332, 359, 358, 331), (343, 304, 303, 344), (472, 388, 643, 647), (530, 482, 649, 651), (317, 434, 637, 638), (531, 389, 645, 653), (304, 373, 374, 303), (362, 342, 343, 361), (432, 433, 308, 368), (305, 372, 373, 304), (367, 307, 306, 366), (414, 415, 327, 335), (335, 327, 328, 334), (295, 294, 639, 630), (334, 328, 329, 333), (339, 362, 361, 340), (465, 315, 636, 644), (318, 339, 340, 319), (340, 361, 360, 341), (368, 308, 307, 367), (319, 340, 341, 320), (429, 430, 293, 363), (290, 318, 319, 289), (363, 293, 292, 364), (289, 319, 320, 288), (364, 292, 291, 365), (436, 437, 299, 296), (431, 432, 368, 321), (296, 299, 298, 295), (321, 368, 367, 322), (428, 429, 363, 326), (322, 367, 366, 323), (418, 419, 339, 318), (326, 363, 364, 325), (413, 414, 335, 350), (417, 418, 318, 290), (451, 470, 385, 386), (269, 268, 431, 430), (470, 450, 384, 385), (473, 444, 392, 393), (453, 445, 398, 399), (283, 282, 417, 416), (463, 466, 396, 397), (448, 458, 410, 411), (459, 461, 382, 383), (450, 459, 383, 384), (416, 417, 290, 356), (356, 290, 289, 355), (423, 424, 371, 372), (466, 462, 395, 396), (355, 289, 288, 354), (456, 448, 411, 381), (446, 457, 407, 408), (372, 371, 370, 373), (461, 456, 381, 382), (373, 370, 369, 374), (433, 434, 317, 308), (308, 317, 316, 307), (261, 260, 439, 438), (256, 287, 412, 443), (263, 262, 437, 436), (275, 274, 425, 424), (276, 275, 424, 423), (277, 276, 423, 422), (264, 263, 436, 435), (278, 277, 422, 421), (287, 286, 413, 412), (260, 259, 440, 439), (273, 272, 427, 426), (286, 285, 414, 413), (259, 258, 441, 440), (272, 271, 428, 427), (285, 284, 415, 414), (258, 257, 442, 441), (271, 270, 429, 428), (284, 283, 416, 415), (257, 256, 443, 442), (270, 269, 430, 429), (262, 261, 438, 437), (274, 273, 426, 425), (282, 281, 418, 417), (469, 467, 400, 401), (455, 464, 402, 403), (471, 451, 386, 387), (462, 449, 394, 395), (268, 267, 432, 431), (281, 280, 419, 418), (267, 266, 433, 432), (472, 471, 387, 388), (280, 279, 420, 419), (474, 447, 405, 406), (447, 452, 404, 405), (266, 265, 434, 433), (460, 446, 408, 409), (279, 278, 421, 420), (454, 468, 390, 391), (294, 472, 647, 639), (315, 316, 635, 636), (464, 469, 401, 402), (445, 463, 397, 398), (458, 460, 409, 410), (419, 420, 362, 339), (265, 264, 435, 434), (307, 316, 315, 306), (444, 454, 391, 392), (449, 473, 393, 394), (452, 455, 403, 404), (468, 465, 389, 390), (467, 453, 399, 400), (457, 474, 406, 407), (354, 288, 474, 457), (374, 369, 453, 467), (306, 315, 465, 468), (341, 360, 455, 452), (365, 291, 473, 449), (323, 366, 454, 444), (348, 333, 460, 458), (314, 347, 463, 445), (344, 303, 469, 464), (388, 530, 651, 643), (482, 483, 648, 649), (366, 306, 468, 454), (333, 329, 446, 460), (320, 341, 452, 447), (288, 320, 447, 474), (294, 297, 471, 472), (324, 365, 449, 462), (297, 375, 451, 471), (360, 344, 464, 455), (303, 374, 467, 469), (330, 357, 456, 461), (329, 354, 457, 446), (357, 338, 448, 456), (309, 324, 462, 466), (378, 353, 459, 450), (353, 330, 461, 459), (338, 348, 458, 448), (347, 309, 466, 463), (369, 314, 445, 453), (291, 323, 444, 473), (300, 378, 450, 470), (375, 300, 470, 451), (508, 507, 485, 486), (561, 555, 543, 545), (511, 510, 492, 493), (513, 512, 487, 488), (564, 556, 539, 538), (516, 515, 506, 475), (512, 508, 486, 487), (510, 517, 491, 492), (598, 518, 495, 599), (520, 519, 476, 477), (517, 521, 490, 491), (559, 562, 534, 533), (522, 520, 477, 478), (523, 511, 493, 494), (524, 602, 601, 503), (525, 524, 503, 504), (527, 526, 479, 480), (600, 603, 546, 549), (558, 559, 533, 537), (528, 513, 488, 489), (530, 529, 481, 482), (603, 561, 545, 546), (518, 523, 494, 495), (521, 528, 489, 490), (519, 516, 475, 476), (526, 522, 478, 479), (529, 527, 480, 481), (436, 296, 632, 634), (389, 465, 644, 645), (515, 532, 505, 506), (532, 525, 504, 505), (507, 531, 484, 485), (390, 389, 531, 507), (410, 409, 525, 532), (411, 410, 532, 515), (316, 317, 638, 635), (435, 436, 634, 646), (387, 386, 527, 529), (385, 384, 522, 526), (382, 381, 516, 519), (395, 394, 528, 521), (400, 399, 523, 518), (562, 566, 535, 534), (388, 387, 529, 530), (394, 393, 513, 528), (563, 565, 540, 541), (567, 564, 538, 536), (386, 385, 526, 527), (409, 408, 524, 525), (408, 407, 602, 524), (399, 398, 511, 523), (384, 383, 520, 522), (565, 604, 544, 540), (396, 395, 521, 517), (383, 382, 519, 520), (401, 400, 518, 598), (397, 396, 517, 510), (392, 391, 508, 512), (381, 411, 515, 516), (566, 567, 536, 535), (393, 392, 512, 513), (398, 397, 510, 511), (604, 605, 548, 544), (391, 390, 507, 508), (548, 547, 540, 544), (550, 549, 546, 545), (547, 551, 541, 540), (552, 550, 545, 543), (553, 552, 543, 542), (551, 553, 542, 541), (534, 535, 553, 551), (535, 536, 552, 553), (536, 538, 550, 552), (533, 534, 551, 547), (538, 539, 549, 550), (537, 533, 547, 548), (556, 600, 549, 539), (605, 558, 537, 548), (555, 554, 542, 543), (554, 563, 541, 542), (499, 500, 563, 554), (498, 499, 554, 555), (602, 407, 558, 605), (401, 598, 600, 556), (496, 560, 611, 607), (558, 407, 574, 577), (501, 601, 604, 565), (583, 582, 593, 584), (500, 501, 565, 563), (564, 567, 585, 588), (599, 497, 561, 603), (402, 401, 576, 575), (509, 569, 613, 610), (579, 583, 584, 587), (406, 405, 571, 570), (497, 498, 555, 561), (572, 573, 583, 579), (573, 575, 582, 583), (571, 572, 579, 578), (574, 570, 581, 577), (570, 571, 578, 581), (575, 576, 580, 582), (556, 564, 588, 592), (401, 556, 580, 576), (562, 559, 590, 589), (404, 403, 573, 572), (403, 402, 575, 573), (567, 566, 586, 585), (405, 404, 572, 571), (407, 406, 570, 574), (592, 588, 593, 597), (589, 590, 595, 594), (585, 586, 587, 584), (588, 585, 584, 593), (586, 589, 594, 587), (590, 591, 596, 595), (578, 579, 587, 594), (566, 562, 589, 586), (580, 556, 592, 597), (577, 581, 595, 596), (581, 578, 594, 595), (559, 558, 591, 590), (558, 577, 596, 591), (582, 580, 597, 593), (492, 491, 614, 599, 495, 494, 493), (496, 514, 598, 599), (514, 557, 600, 598), (509, 502, 601, 602), (560, 496, 599, 603), (502, 568, 604, 601), (569, 509, 602, 605), (568, 569, 605, 604), (557, 560, 603, 600), (609, 610, 613, 612), (606, 607, 611, 608), (557, 514, 606, 608), (569, 568, 612, 613), (568, 502, 609, 612), (502, 509, 610, 609), (514, 496, 607, 606), (560, 557, 608, 611), (487, 486, 627, 622), (599, 614, 615, 601, 501, 500, 499, 498, 497), (614, 491, 623, 628), (601, 615, 475, 506, 505, 504, 503), (480, 615, 614, 486, 485, 484, 483, 482, 481), (619, 629, 626, 620, 621, 625, 618), (627, 628, 623, 624, 616, 617, 622), (490, 489, 616, 624), (477, 476, 618, 625), (486, 614, 628, 627), (488, 487, 622, 617), (475, 615, 629, 619), (478, 477, 625, 621), (491, 490, 624, 623), (480, 479, 620, 626), (489, 488, 617, 616), (615, 480, 626, 629), (476, 475, 619, 618), (479, 478, 621, 620), (637, 646, 633, 638), (638, 633, 631, 635), (646, 634, 632, 633), (633, 632, 630, 631), (635, 631, 640, 636), (631, 630, 639, 640), (641, 647, 643, 642), (644, 641, 642, 645), (636, 640, 641, 644), (640, 639, 647, 641), (653, 652, 648, 650), (652, 651, 649, 648), (642, 643, 651, 652), (645, 642, 652, 653), (484, 531, 653, 650), (434, 435, 646, 637), (483, 484, 650, 648), (296, 295, 630, 632)])
me_cylinder_001.polygons.foreach_set('use_smooth', [1, 1, 1, 1, 1, 1, 1, 1, 1, 1, 1, 1, 1, 1, 1, 1, 1, 1, 1, 1, 1, 1, 1, 1, 1, 1, 1, 1, 1, 1, 1, 1, 1, 1, 1, 1, 1, 1, 1, 1, 1, 1, 1, 1, 1, 1, 1, 1, 1, 1, 1, 1, 1, 1, 1, 1, 1, 1, 1, 1, 1, 1, 1, 1, 1, 1, 1, 1, 1, 1, 1, 1, 1, 1, 1, 1, 1, 1, 1, 1, 1, 1, 1, 1, 1, 1, 1, 1, 1, 1, 1, 1, 1, 1, 1, 1, 1, 1, 1, 1, 1, 1, 1, 1, 1, 1, 1, 1, 1, 1, 1, 1, 1, 1, 1, 1, 1, 1, 1, 1, 1, 1, 1, 1, 1, 1, 1, 1, 1, 1, 1, 1, 1, 1, 1, 1, 1, 1, 1, 1, 1, 1, 1, 1, 1, 1, 1, 1, 1, 1, 1, 1, 1, 1, 1, 1, 1, 1, 1, 1, 1, 1, 1, 1, 1, 1, 1, 1, 1, 1, 1, 1, 1, 1, 1, 1, 1, 1, 1, 1, 1, 1, 1, 1, 1, 1, 1, 1, 1, 1, 1, 1, 1, 1, 1, 1, 1, 1, 1, 1, 1, 1, 1, 1, 1, 1, 1, 1, 1, 1, 1, 1, 1, 1, 1, 1, 1, 1, 1, 1, 1, 1, 1, 1, 1, 1, 1, 1, 1, 1, 1, 1, 1, 1, 1, 1, 1, 1, 1, 1, 1, 1, 1, 1, 1, 1, 1, 1, 1, 1, 1, 1, 1, 1, 1, 1, 1, 1, 1, 1, 1, 1, 1, 1, 1, 1, 1, 1, 1, 1, 1, 1, 1, 1, 1, 1, 1, 1, 1, 1, 1, 1, 1, 1, 1, 1, 1, 1, 1, 1, 1, 1, 1, 1, 1, 1, 1, 1, 1, 1, 1, 1, 1, 1, 1, 1, 1, 1, 1, 1, 1, 1, 1, 1, 1, 1, 1, 1, 1, 1, 1, 1, 1, 1, 1, 1, 1, 1, 1, 1, 1, 1, 1, 1, 1, 1, 1, 1, 1, 1, 1, 1, 1, 1, 1, 1, 1, 1, 1, 1, 1, 1, 1, 1, 1, 1, 1, 1, 1, 1, 1, 1, 1, 1, 1, 1, 1, 1, 1, 1, 1, 1, 1, 1, 1, 1, 1, 1, 1, 1, 1, 1, 1, 1, 1, 1, 1, 1, 1, 1, 1, 1, 1, 1, 1, 1, 1, 1, 1, 1, 1, 1, 1, 1, 1, 1, 1, 1, 1, 1, 1, 1, 1, 1, 1, 1, 1, 1, 1, 1, 1, 1, 1, 1, 1, 1, 1, 1, 1, 1, 1, 1, 1, 1, 1, 1, 1, 1, 1, 1, 1, 1, 1, 1, 1, 1, 1, 1, 1, 1, 0, 1, 1, 1, 1, 1, 1, 1, 1, 1, 1, 1, 1, 1, 1, 1, 1, 1, 1, 1, 0, 1, 1, 1, 1, 1, 1, 1, 1, 1, 1, 1, 1, 1, 1, 1, 1, 1, 1, 1, 1, 1, 1, 1, 0, 1, 1, 1, 1, 1, 1, 0, 1, 1, 1, 1, 1, 1, 1, 1, 1, 1, 1, 1, 1, 1, 1, 1, 1, 1, 1, 1, 1, 1, 1, 1, 1, 0, 0, 0, 0, 1, 1, 1, 1, 0, 1, 0, 1, 0, 1, 1, 1, 1, 0, 1, 1, 1, 1, 1, 1, 1, 1, 1, 1, 1, 1, 1, 1, 1, 1, 1, 1, 1, 1, 1, 1, 1, 1, 1, 1, 1, 1, 1, 1, 1, 1, 1, 1, 1, 1, 1, 1, 1, 1, 1, 1, 1, 1, 1, 1, 1, 1, 1, 1, 1, 1, 1, 1, 1, 1, 1, 1, 1, 1, 1, 1, 1, 1, 1, 1, 1, 1, 1, 1, 1, 1, 1, 1, 1, 1, 1, 1, 1, 1, 1, 1])
_uv = me_cylinder_001.uv_layers.new(name='UVMap')
_uv.uv.foreach_set('vector', [1.0, 0.75, 1.0, 1.0, 0.9688, 1.0, 0.9688, 0.75, 0.9688, 0.75, 0.9688, 1.0, 0.9375, 1.0, 0.9375, 0.75, 0.9375, 0.75, 0.9375, 1.0, 0.9062, 1.0, 0.9062, 0.75, 0.9062, 0.75, 0.9062, 1.0, 0.875, 1.0, 0.875, 0.75, 0.875, 0.75, 0.875, 1.0, 0.8438, 1.0, 0.8438, 0.75, 0.8438, 0.75, 0.8438, 1.0, 0.8125, 1.0, 0.8125, 0.75, 0.8125, 0.75, 0.8125, 1.0, 0.7812, 1.0, 0.7812, 0.75, 0.7812, 0.75, 0.7812, 1.0, 0.75, 1.0, 0.75, 0.75, 0.75, 0.75, 0.75, 1.0, 0.7188, 1.0, 0.7188, 0.75, 0.7188, 0.75, 0.7188, 1.0, 0.6875, 1.0, 0.6875, 0.75, 0.6875, 0.75, 0.6875, 1.0, 0.6562, 1.0, 0.6562, 0.75, 0.6562, 0.75, 0.6562, 1.0, 0.625, 1.0, 0.625, 0.75, 0.625, 0.75, 0.625, 1.0, 0.5938, 1.0, 0.5938, 0.75, 0.5938, 0.75, 0.5938, 1.0, 0.5625, 1.0, 0.5625, 0.75, 0.5625, 0.75, 0.5625, 1.0, 0.5312, 1.0, 0.5312, 0.75, 0.5312, 0.75, 0.5312, 1.0, 0.5, 1.0, 0.5, 0.75, 0.5, 0.75, 0.5, 1.0, 0.4688, 1.0, 0.4688, 0.75, 0.4688, 0.75, 0.4688, 1.0, 0.4375, 1.0, 0.4375, 0.75, 0.4375, 0.75, 0.4375, 1.0, 0.4062, 1.0, 0.4062, 0.75, 0.4062, 0.75, 0.4062, 1.0, 0.375, 1.0, 0.375, 0.75, 0.375, 0.75, 0.375, 1.0, 0.3438, 1.0, 0.3438, 0.75, 0.3438, 0.75, 0.3438, 1.0, 0.3125, 1.0, 0.3125, 0.75, 0.3125, 0.75, 0.3125, 1.0, 0.2812, 1.0, 0.2812, 0.75, 0.2812, 0.75, 0.2812, 1.0, 0.25, 1.0, 0.25, 0.75, 0.25, 0.75, 0.25, 1.0, 0.2188, 1.0, 0.2188, 0.75, 0.2188, 0.75, 0.2188, 1.0, 0.1875, 1.0, 0.1875, 0.75, 0.1875, 0.75, 0.1875, 1.0, 0.1562, 1.0, 0.1562, 0.75, 0.1562, 0.75, 0.1562, 1.0, 0.125, 1.0, 0.125, 0.75, 0.125, 0.75, 0.125, 1.0, 0.09375, 1.0, 0.09375, 0.75, 0.09375, 0.75, 0.09375, 1.0, 0.0625, 1.0, 0.0625, 0.75, 0.875, 1.0, 0.9062, 1.0, 0.9062, 1.0, 0.875, 1.0, 0.0625, 0.75, 0.0625, 1.0, 0.03125, 1.0, 0.03125, 0.75, 0.03125, 0.75, 0.03125, 1.0, 0.0, 1.0, 0.0, 0.75, 0.75, 0.49, 0.7968, 0.4854, 0.8418, 0.4717, 0.8833, 0.4496, 0.9197, 0.4197, 0.9496, 0.3833, 0.9717, 0.3418, 0.9854, 0.2968, 0.99, 0.25, 0.9854, 0.2032, 0.9717, 0.1582, 0.9496, 0.1167, 0.9197, 0.08029, 0.8833, 0.05045, 0.8418, 0.02827, 0.7968, 0.01461, 0.75, 0.01, 0.7032, 0.01461, 0.6582, 0.02827, 0.6167, 0.05045, 0.5803, 0.08029, 0.5504, 0.1167, 0.5283, 0.1582, 0.5146, 0.2032, 0.51, 0.25, 0.5146, 0.2968, 0.5283, 0.3418, 0.5504, 0.3833, 0.5803, 0.4197, 0.6167, 0.4496, 0.6582, 0.4717, 0.7032, 0.4854, 0.03125, 0.5, 0.03125, 0.75, 0.0, 0.75, 0.0, 0.5, 0.0625, 0.5, 0.0625, 0.75, 0.03125, 0.75, 0.03125, 0.5, 0.09375, 0.5, 0.09375, 0.75, 0.0625, 0.75, 0.0625, 0.5, 0.125, 0.5, 0.125, 0.75, 0.09375, 0.75, 0.09375, 0.5, 0.1562, 0.5, 0.1562, 0.75, 0.125, 0.75, 0.125, 0.5, 0.1875, 0.5, 0.1875, 0.75, 0.1562, 0.75, 0.1562, 0.5, 0.2188, 0.5, 0.2188, 0.75, 0.1875, 0.75, 0.1875, 0.5, 0.25, 0.5, 0.25, 0.75, 0.2188, 0.75, 0.2188, 0.5, 0.2812, 0.5, 0.2812, 0.75, 0.25, 0.75, 0.25, 0.5, 0.3125, 0.5, 0.3125, 0.75, 0.2812, 0.75, 0.2812, 0.5, 0.3438, 0.5, 0.3438, 0.75, 0.3125, 0.75, 0.3125, 0.5, 0.375, 0.5, 0.375, 0.75, 0.3438, 0.75, 0.3438, 0.5, 0.4062, 0.5, 0.4062, 0.75, 0.375, 0.75, 0.375, 0.5, 0.4375, 0.5, 0.4375, 0.75, 0.4062, 0.75, 0.4062, 0.5, 0.4688, 0.5, 0.4688, 0.75, 0.4375, 0.75, 0.4375, 0.5, 0.5, 0.5, 0.5, 0.75, 0.4688, 0.75, 0.4688, 0.5, 0.5312, 0.5, 0.5312, 0.75, 0.5, 0.75, 0.5, 0.5, 0.5625, 0.5, 0.5625, 0.75, 0.5312, 0.75, 0.5312, 0.5, 0.5938, 0.5, 0.5938, 0.75, 0.5625, 0.75, 0.5625, 0.5, 0.625, 0.5, 0.625, 0.75, 0.5938, 0.75, 0.5938, 0.5, 0.6562, 0.5, 0.6562, 0.75, 0.625, 0.75, 0.625, 0.5, 0.6875, 0.5, 0.6875, 0.75, 0.6562, 0.75, 0.6562, 0.5, 0.7188, 0.5, 0.7188, 0.75, 0.6875, 0.75, 0.6875, 0.5, 0.75, 0.5, 0.75, 0.75, 0.7188, 0.75, 0.7188, 0.5, 0.7812, 0.5, 0.7812, 0.75, 0.75, 0.75, 0.75, 0.5, 0.8125, 0.5, 0.8125, 0.75, 0.7812, 0.75, 0.7812, 0.5, 0.8438, 0.5, 0.8438, 0.75, 0.8125, 0.75, 0.8125, 0.5, 0.875, 0.5, 0.875, 0.75, 0.8438, 0.75, 0.8438, 0.5, 0.9062, 0.5, 0.9062, 0.75, 0.875, 0.75, 0.875, 0.5, 0.9375, 0.5, 0.9375, 0.75, 0.9062, 0.75, 0.9062, 0.5, 0.9688, 0.5, 0.9688, 0.75, 0.9375, 0.75, 0.9375, 0.5, 1.0, 0.5, 1.0, 0.75, 0.9688, 0.75, 0.9688, 0.5, 0.5938, 1.0, 0.625, 1.0, 0.625, 1.0, 0.5938, 1.0, 0.5938, 1.0, 0.625, 1.0, 0.625, 1.0, 0.5938, 1.0, 0.3125, 1.0, 0.3438, 1.0, 0.3438, 1.0, 0.3125, 1.0, 0.03125, 1.0, 0.0625, 1.0, 0.0625, 1.0, 0.03125, 1.0, 0.7188, 1.0, 0.75, 1.0, 0.75, 1.0, 0.7188, 1.0, 0.4375, 1.0, 0.4688, 1.0, 0.4688, 1.0, 0.4375, 1.0, 0.1562, 1.0, 0.1875, 1.0, 0.1875, 1.0, 0.1562, 1.0, 0.8438, 1.0, 0.875, 1.0, 0.875, 1.0, 0.8438, 1.0, 0.5625, 1.0, 0.5938, 1.0, 0.5938, 1.0, 0.5625, 1.0, 0.2812, 1.0, 0.3125, 1.0, 0.3125, 1.0, 0.2812, 1.0, 0.9688, 1.0, 1.0, 1.0, 1.0, 1.0, 0.9688, 1.0, 0.0, 1.0, 0.03125, 1.0, 0.03125, 1.0, 0.0, 1.0, 0.6875, 1.0, 0.7188, 1.0, 0.7188, 1.0, 0.6875, 1.0, 0.4062, 1.0, 0.4375, 1.0, 0.4375, 1.0, 0.4062, 1.0, 0.125, 1.0, 0.1562, 1.0, 0.1562, 1.0, 0.125, 1.0, 0.8125, 1.0, 0.8438, 1.0, 0.8438, 1.0, 0.8125, 1.0, 0.5312, 1.0, 0.5625, 1.0, 0.5625, 1.0, 0.5312, 1.0, 0.25, 1.0, 0.2812, 1.0, 0.2812, 1.0, 0.25, 1.0, 0.9375, 1.0, 0.9688, 1.0, 0.9688, 1.0, 0.9375, 1.0, 0.6562, 1.0, 0.6875, 1.0, 0.6875, 1.0, 0.6562, 1.0, 0.375, 1.0, 0.4062, 1.0, 0.4062, 1.0, 0.375, 1.0, 0.09375, 1.0, 0.125, 1.0, 0.125, 1.0, 0.09375, 1.0, 0.7812, 1.0, 0.8125, 1.0, 0.8125, 1.0, 0.7812, 1.0, 0.5, 1.0, 0.5312, 1.0, 0.5312, 1.0, 0.5, 1.0, 0.2188, 1.0, 0.25, 1.0, 0.25, 1.0, 0.2188, 1.0, 0.9062, 1.0, 0.9375, 1.0, 0.9375, 1.0, 0.9062, 1.0, 0.625, 1.0, 0.6562, 1.0, 0.6562, 1.0, 0.625, 1.0, 0.3438, 1.0, 0.375, 1.0, 0.375, 1.0, 0.3438, 1.0, 0.0625, 1.0, 0.09375, 1.0, 0.09375, 1.0, 0.0625, 1.0, 0.75, 1.0, 0.7812, 1.0, 0.7812, 1.0, 0.75, 1.0, 0.4688, 1.0, 0.5, 1.0, 0.5, 1.0, 0.4688, 1.0, 0.1875, 1.0, 0.2188, 1.0, 0.2188, 1.0, 0.1875, 1.0, 0.375, 1.0, 0.4062, 1.0, 0.4062, 1.0, 0.375, 1.0, 0.1562, 1.0, 0.1875, 1.0, 0.1875, 1.0, 0.1562, 1.0, 0.5625, 1.0, 0.5938, 1.0, 0.5938, 1.0, 0.5625, 1.0, 0.9688, 1.0, 1.0, 1.0, 1.0, 1.0, 0.9688, 1.0, 0.125, 1.0, 0.1562, 1.0, 0.1562, 1.0, 0.125, 1.0, 0.5312, 1.0, 0.5625, 1.0, 0.5625, 1.0, 0.5312, 1.0, 0.9375, 1.0, 0.9688, 1.0, 0.9688, 1.0, 0.9375, 1.0, 0.09375, 1.0, 0.125, 1.0, 0.125, 1.0, 0.09375, 1.0, 0.5, 1.0, 0.5312, 1.0, 0.5312, 1.0, 0.5, 1.0, 0.9062, 1.0, 0.9375, 1.0, 0.9375, 1.0, 0.9062, 1.0, 0.0625, 1.0, 0.09375, 1.0, 0.09375, 1.0, 0.0625, 1.0, 0.4688, 1.0, 0.5, 1.0, 0.5, 1.0, 0.4688, 1.0, 0.875, 1.0, 0.9062, 1.0, 0.9062, 1.0, 0.875, 1.0, 0.03125, 1.0, 0.0625, 1.0, 0.0625, 1.0, 0.03125, 1.0, 0.4375, 1.0, 0.4688, 1.0, 0.4688, 1.0, 0.4375, 1.0, 0.8438, 1.0, 0.875, 1.0, 0.875, 1.0, 0.8438, 1.0, 0.0, 1.0, 0.03125, 1.0, 0.03125, 1.0, 0.0, 1.0, 0.4062, 1.0, 0.4375, 1.0, 0.4375, 1.0, 0.4062, 1.0, 0.8125, 1.0, 0.8438, 1.0, 0.8438, 1.0, 0.8125, 1.0, 0.375, 1.0, 0.4062, 1.0, 0.4062, 1.0, 0.375, 1.0, 0.7812, 1.0, 0.8125, 1.0, 0.8125, 1.0, 0.7812, 1.0, 0.3438, 1.0, 0.375, 1.0, 0.375, 1.0, 0.3438, 1.0, 0.75, 1.0, 0.7812, 1.0, 0.7812, 1.0, 0.75, 1.0, 0.3125, 1.0, 0.3438, 1.0, 0.3438, 1.0, 0.3125, 1.0, 0.7188, 1.0, 0.75, 1.0, 0.75, 1.0, 0.7188, 1.0, 0.2812, 1.0, 0.3125, 1.0, 0.3125, 1.0, 0.2812, 1.0, 0.6875, 1.0, 0.7188, 1.0, 0.7188, 1.0, 0.6875, 1.0, 0.25, 1.0, 0.2812, 1.0, 0.2812, 1.0, 0.25, 1.0, 0.6562, 1.0, 0.6875, 1.0, 0.6875, 1.0, 0.6562, 1.0, 0.2188, 1.0, 0.25, 1.0, 0.25, 1.0, 0.2188, 1.0, 0.625, 1.0, 0.6562, 1.0, 0.6562, 1.0, 0.625, 1.0, 0.1875, 1.0, 0.2188, 1.0, 0.2188, 1.0, 0.1875, 1.0, 0.7812, 1.0, 0.8125, 1.0, 0.8125, 1.0, 0.7812, 1.0, 0.3438, 1.0, 0.375, 1.0, 0.375, 1.0, 0.3438, 1.0, 0.75, 1.0, 0.7812, 1.0, 0.7812, 1.0, 0.75, 1.0, 0.3125, 1.0, 0.3438, 1.0, 0.3438, 1.0, 0.3125, 1.0, 0.7188, 1.0, 0.75, 1.0, 0.75, 1.0, 0.7188, 1.0, 0.2812, 1.0, 0.3125, 1.0, 0.3125, 1.0, 0.2812, 1.0, 0.6875, 1.0, 0.7188, 1.0, 0.7188, 1.0, 0.6875, 1.0, 0.25, 1.0, 0.2812, 1.0, 0.2812, 1.0, 0.25, 1.0, 0.6562, 1.0, 0.6875, 1.0, 0.6875, 1.0, 0.6562, 1.0, 0.2188, 1.0, 0.25, 1.0, 0.25, 1.0, 0.2188, 1.0, 0.625, 1.0, 0.6562, 1.0, 0.6562, 1.0, 0.625, 1.0, 0.1875, 1.0, 0.2188, 1.0, 0.2188, 1.0, 0.1875, 1.0, 0.5938, 1.0, 0.625, 1.0, 0.625, 1.0, 0.5938, 1.0, 0.1562, 1.0, 0.1875, 1.0, 0.1875, 1.0, 0.1562, 1.0, 0.5625, 1.0, 0.5938, 1.0, 0.5938, 1.0, 0.5625, 1.0, 0.9688, 1.0, 1.001, 1.0, 1.0, 1.0, 0.9688, 1.0, 0.125, 1.0, 0.1562, 1.0, 0.1562, 1.0, 0.125, 1.0, 0.5312, 1.0, 0.5625, 1.0, 0.5625, 1.0, 0.5312, 1.0, 0.9375, 1.0, 0.9688, 1.0, 0.9688, 1.0, 0.9375, 1.0, 0.09375, 1.0, 0.125, 1.0, 0.125, 1.0, 0.09375, 1.0, 0.5, 1.0, 0.5312, 1.0, 0.5312, 1.0, 0.5, 1.0, 0.9063, 1.0, 0.9375, 1.0, 0.9375, 1.0, 0.9062, 1.0, 0.0625, 1.0, 0.09375, 1.0, 0.09375, 1.0, 0.0625, 1.0, 0.4688, 1.0, 0.5, 1.0, 0.5, 1.0, 0.4688, 1.0, 0.875, 1.0, 0.9063, 1.0, 0.9062, 1.0, 0.875, 1.0, 0.03125, 1.0, 0.0625, 1.0, 0.0625, 1.0, 0.03125, 1.0, 0.4375, 1.0, 0.4688, 1.0, 0.4688, 1.0, 0.4375, 1.0, 0.8438, 1.0, 0.875, 1.0, 0.875, 1.0, 0.8438, 1.0, -0.0009727, 1.0, 0.03125, 1.0, 0.03125, 1.0, 0.0, 1.0, 0.4062, 1.0, 0.4375, 1.0, 0.4375, 1.0, 0.4062, 1.0, 0.8125, 1.0, 0.8438, 1.0, 0.8438, 1.0, 0.8125, 1.0, 0.8125, 1.0, 0.8438, 1.0, 0.8438, 1.0, 0.8125, 1.0, 0.4062, 1.0, 0.4375, 1.0, 0.4375, 1.0, 0.4062, 1.0, 0.0, 1.0, 0.03125, 1.0, 0.03125, 1.0, 0.0, 1.0, 0.8438, 1.0, 0.875, 1.0, 0.875, 1.0, 0.8438, 1.0, 0.4375, 1.0, 0.4688, 1.0, 0.4688, 1.0, 0.4375, 1.0, 0.03125, 1.0, 0.0625, 1.0, 0.0625, 1.0, 0.03125, 1.0, 0.875, 1.0, 0.9062, 1.0, 0.9062, 1.0, 0.875, 1.0, 0.4688, 1.0, 0.5, 1.0, 0.5, 1.0, 0.4688, 1.0, 0.0625, 1.0, 0.09375, 1.0, 0.09375, 1.0, 0.0625, 1.0, 0.9062, 1.0, 0.9375, 1.0, 0.9375, 1.0, 0.9062, 1.0, 0.5, 1.0, 0.5312, 1.0, 0.5312, 1.0, 0.5, 1.0, 0.09375, 1.0, 0.125, 1.0, 0.125, 1.0, 0.09375, 1.0, 0.9375, 1.0, 0.9688, 1.0, 0.9687, 1.0, 0.9375, 1.0, 0.5312, 1.0, 0.5625, 1.0, 0.5625, 1.0, 0.5312, 1.0, 0.125, 1.0, 0.1562, 1.0, 0.1562, 1.0, 0.125, 1.0, 0.9688, 1.0, 1.0, 1.0, 1.0, 1.0, 0.9687, 1.0, 0.5625, 1.0, 0.5938, 1.0, 0.5938, 1.0, 0.5625, 1.0, 0.1562, 1.0, 0.1875, 1.0, 0.1875, 1.0, 0.1562, 1.0, 0.5938, 1.0, 0.625, 1.0, 0.625, 1.0, 0.5938, 1.0, 0.1875, 1.0, 0.2188, 1.0, 0.2188, 1.0, 0.1875, 1.0, 0.625, 1.0, 0.6562, 1.0, 0.6562, 1.0, 0.625, 1.0, 0.2188, 1.0, 0.25, 1.0, 0.25, 1.0, 0.2188, 1.0, 0.6562, 1.0, 0.6875, 1.0, 0.6875, 1.0, 0.6562, 1.0, 0.25, 1.0, 0.2812, 1.0, 0.2812, 1.0, 0.25, 1.0, 0.6875, 1.0, 0.7188, 1.0, 0.7188, 1.0, 0.6875, 1.0, 0.2812, 1.0, 0.3125, 1.0, 0.3125, 1.0, 0.2812, 1.0, 0.7188, 1.0, 0.75, 1.0, 0.75, 1.0, 0.7188, 1.0, 0.3125, 1.0, 0.3438, 1.0, 0.3438, 1.0, 0.3125, 1.0, 0.75, 1.0, 0.7812, 1.0, 0.7812, 1.0, 0.75, 1.0, 0.3438, 1.0, 0.375, 1.0, 0.375, 1.0, 0.3438, 1.0, 0.7812, 1.0, 0.8125, 1.0, 0.8125, 1.0, 0.7812, 1.0, 0.375, 1.0, 0.4062, 1.0, 0.4062, 1.0, 0.375, 1.0, 0.8125, 1.0, 0.8438, 1.0, 0.8438, 1.0, 0.8125, 1.0, 0.4062, 1.0, 0.4375, 1.0, 0.4375, 1.0, 0.4062, 1.0, 0.0, 1.0, 0.03125, 1.0, 0.03125, 1.0, -0.0009727, 1.0, 0.8438, 1.0, 0.875, 1.0, 0.875, 1.0, 0.8438, 1.0, 0.4375, 1.0, 0.4688, 1.0, 0.4688, 1.0, 0.4375, 1.0, 0.03125, 1.0, 0.0625, 1.0, 0.0625, 1.0, 0.03125, 1.0, 0.875, 1.0, 0.9062, 1.0, 0.9063, 1.0, 0.875, 1.0, 0.4688, 1.0, 0.5, 1.0, 0.5, 1.0, 0.4688, 1.0, 0.0625, 1.0, 0.09375, 1.0, 0.09375, 1.0, 0.0625, 1.0, 0.9062, 1.0, 0.9375, 1.0, 0.9375, 1.0, 0.9063, 1.0, 0.5, 1.0, 0.5312, 1.0, 0.5312, 1.0, 0.5, 1.0, 0.09375, 1.0, 0.125, 1.0, 0.125, 1.0, 0.09375, 1.0, 0.9375, 1.0, 0.9687, 1.0, 0.9688, 1.0, 0.9375, 1.0, 0.5312, 1.0, 0.5625, 1.0, 0.5625, 1.0, 0.5312, 1.0, 0.125, 1.0, 0.1562, 1.0, 0.1562, 1.0, 0.125, 1.0, 0.9687, 1.0, 1.0, 1.0, 1.001, 1.0, 0.9688, 1.0, 0.5625, 1.0, 0.5938, 1.0, 0.5938, 1.0, 0.5625, 1.0, 0.1562, 1.0, 0.1875, 1.0, 0.1875, 1.0, 0.1562, 1.0, 0.5938, 1.0, 0.625, 1.0, 0.625, 1.0, 0.5938, 1.0, 0.1875, 1.0, 0.2188, 1.0, 0.2188, 1.0, 0.1875, 1.0, 0.625, 1.0, 0.6562, 1.0, 0.6562, 1.0, 0.625, 1.0, 0.2188, 1.0, 0.25, 1.0, 0.25, 1.0, 0.2188, 1.0, 0.6562, 1.0, 0.6875, 1.0, 0.6875, 1.0, 0.6562, 1.0, 0.25, 1.0, 0.2812, 1.0, 0.2812, 1.0, 0.25, 1.0, 0.6875, 1.0, 0.7188, 1.0, 0.7188, 1.0, 0.6875, 1.0, 0.2812, 1.0, 0.3125, 1.0, 0.3125, 1.0, 0.2812, 1.0, 0.7188, 1.0, 0.75, 1.0, 0.75, 1.0, 0.7188, 1.0, 0.3125, 1.0, 0.3438, 1.0, 0.3438, 1.0, 0.3125, 1.0, 0.75, 1.0, 0.7812, 1.0, 0.7812, 1.0, 0.75, 1.0, 0.3438, 1.0, 0.375, 1.0, 0.375, 1.0, 0.3438, 1.0, 0.7812, 1.0, 0.8125, 1.0, 0.8125, 1.0, 0.7812, 1.0, 0.375, 1.0, 0.4062, 1.0, 0.4062, 1.0, 0.375, 1.0, 0.8125, 1.0, 0.8438, 1.0, 0.8438, 1.0, 0.8125, 1.0, 0.375, 1.0, 0.4062, 1.0, 0.4062, 1.0, 0.375, 1.0, 0.7812, 1.0, 0.8125, 1.0, 0.8125, 1.0, 0.7812, 1.0, 0.3438, 1.0, 0.375, 1.0, 0.375, 1.0, 0.3438, 1.0, 0.75, 1.0, 0.7812, 1.0, 0.7812, 1.0, 0.75, 1.0, 0.3125, 1.0, 0.3438, 1.0, 0.3438, 1.0, 0.3125, 1.0, 0.7188, 1.0, 0.75, 1.0, 0.75, 1.0, 0.7188, 1.0, 0.2812, 1.0, 0.3125, 1.0, 0.3125, 1.0, 0.2812, 1.0, 0.6875, 1.0, 0.7188, 1.0, 0.7188, 1.0, 0.6875, 1.0, 0.25, 1.0, 0.2812, 1.0, 0.2812, 1.0, 0.25, 1.0, 0.6562, 1.0, 0.6875, 1.0, 0.6875, 1.0, 0.6562, 1.0, 0.2188, 1.0, 0.25, 1.0, 0.25, 1.0, 0.2188, 1.0, 0.625, 1.0, 0.6562, 1.0, 0.6562, 1.0, 0.625, 1.0, 0.1875, 1.0, 0.2188, 1.0, 0.2188, 1.0, 0.1875, 1.0, 0.5938, 1.0, 0.625, 1.0, 0.625, 1.0, 0.5938, 1.0, 0.1562, 1.0, 0.1875, 1.0, 0.1875, 1.0, 0.1562, 1.0, 0.5625, 1.0, 0.5938, 1.0, 0.5938, 1.0, 0.5625, 1.0, 0.9688, 1.0, 1.0, 1.0, 1.0, 1.0, 0.9688, 1.0, 0.125, 1.0, 0.1562, 1.0, 0.1562, 1.0, 0.125, 1.0, 0.5312, 1.0, 0.5625, 1.0, 0.5625, 1.0, 0.5312, 1.0, 0.9375, 1.0, 0.9688, 1.0, 0.9688, 1.0, 0.9375, 1.0, 0.09375, 1.0, 0.125, 1.0, 0.125, 1.0, 0.09375, 1.0, 0.5, 1.0, 0.5312, 1.0, 0.5312, 1.0, 0.5, 1.0, 0.9062, 1.0, 0.9375, 1.0, 0.9375, 1.0, 0.9062, 1.0, 0.0625, 1.0, 0.09375, 1.0, 0.09375, 1.0, 0.0625, 1.0, 0.4688, 1.0, 0.5, 1.0, 0.5, 1.0, 0.4688, 1.0, 0.875, 1.0, 0.9062, 1.0, 0.9062, 1.0, 0.875, 1.0, 0.03125, 1.0, 0.0625, 1.0, 0.0625, 1.0, 0.03125, 1.0, 0.4375, 1.0, 0.4688, 1.0, 0.4688, 1.0, 0.4375, 1.0, 0.8438, 1.0, 0.875, 1.0, 0.875, 1.0, 0.8438, 1.0, 0.0, 1.0, 0.03125, 1.0, 0.03125, 1.0, 0.0, 1.0, 0.4062, 1.0, 0.4375, 1.0, 0.4375, 1.0, 0.4062, 1.0, 0.8438, 1.0, 0.875, 1.0, 0.875, 1.0, 0.8438, 1.0, 0.8438, 1.0, 0.875, 1.0, 0.875, 1.0, 0.8438, 1.0, 0.8438, 1.0, 0.875, 1.0, 0.875, 1.0, 0.8438, 1.0, 0.875, 1.0, 0.9062, 1.0, 0.9062, 1.0, 0.875, 1.0, 0.875, 1.0, 0.9062, 1.0, 0.9062, 1.0, 0.875, 1.0, 0.5938, 1.0, 0.625, 1.0, 0.625, 1.0, 0.5938, 1.0, 0.5938, 1.0, 0.625, 1.0, 0.625, 1.0, 0.5938, 1.0, 0.5938, 1.0, 0.625, 1.0, 0.625, 1.0, 0.5938, 1.0, 0.4062, 1.0, 0.4375, 1.0, 0.4375, 1.0, 0.4062, 1.0, 0.4062, 1.0, 0.4375, 1.0, 0.4375, 1.0, 0.4062, 1.0, 0.4062, 1.0, 0.4375, 1.0, 0.4375, 1.0, 0.4062, 1.0, 0.4688, 1.0, 0.5, 1.0, 0.5, 1.0, 0.4688, 1.0, 0.4688, 1.0, 0.5, 1.0, 0.5, 1.0, 0.4688, 1.0, 0.4688, 1.0, 0.5, 1.0, 0.5, 1.0, 0.4688, 1.0, 0.03125, 1.0, 0.0625, 1.0, 0.0625, 1.0, 0.03125, 1.0, 0.03125, 1.0, 0.0625, 1.0, 0.0625, 1.0, 0.03125, 1.0, 0.03125, 1.0, 0.0625, 1.0, 0.0625, 1.0, 0.03125, 1.0, 0.9375, 1.0, 0.9688, 1.0, 0.9688, 1.0, 0.9375, 1.0, 0.9375, 1.0, 0.9688, 1.0, 0.9688, 1.0, 0.9375, 1.0, 0.9375, 1.0, 0.9688, 1.0, 0.9688, 1.0, 0.9375, 1.0, 0.9062, 1.0, 0.9375, 1.0, 0.9375, 1.0, 0.9062, 1.0, 0.9062, 1.0, 0.9375, 1.0, 0.9375, 1.0, 0.9062, 1.0, 0.9062, 1.0, 0.9375, 1.0, 0.9375, 1.0, 0.9062, 1.0, 0.5, 1.0, 0.5312, 1.0, 0.5312, 1.0, 0.5, 1.0, 0.5, 1.0, 0.5312, 1.0, 0.5312, 1.0, 0.5, 1.0, 0.5, 1.0, 0.5312, 1.0, 0.5312, 1.0, 0.5, 1.0, 0.0, 1.0, 0.03125, 1.0, 0.03125, 1.0, 0.0, 1.0, 0.0, 1.0, 0.03125, 1.0, 0.03125, 1.0, 0.0, 1.0, 0.0, 1.0, 0.03125, 1.0, 0.03125, 1.0, 0.0, 1.0, 0.125, 1.0, 0.1562, 1.0, 0.1562, 1.0, 0.125, 1.0, 0.125, 1.0, 0.1562, 1.0, 0.1562, 1.0, 0.125, 1.0, 0.125, 1.0, 0.1562, 1.0, 0.1562, 1.0, 0.125, 1.0, 0.9688, 1.0, 1.0, 1.0, 1.0, 1.0, 0.9688, 1.0, 0.875, 1.0, 0.9062, 1.0, 0.9062, 1.0, 0.875, 1.0, 0.8125, 1.0, 0.8438, 1.0, 0.8438, 1.0, 0.8125, 1.0, 0.0625, 1.0, 0.09375, 1.0, 0.09375, 1.0, 0.0625, 1.0, 0.8125, 1.0, 0.8438, 1.0, 0.8438, 1.0, 0.8125, 1.0, 0.0625, 1.0, 0.09375, 1.0, 0.09375, 1.0, 0.0625, 1.0, 0.8125, 1.0, 0.8438, 1.0, 0.8438, 1.0, 0.8125, 1.0, 0.4375, 1.0, 0.4688, 1.0, 0.4688, 1.0, 0.4375, 1.0, 0.2812, 1.0, 0.3125, 1.0, 0.3125, 1.0, 0.2812, 1.0, 0.4375, 1.0, 0.4688, 1.0, 0.4688, 1.0, 0.4375, 1.0, 0.2812, 1.0, 0.3125, 1.0, 0.3125, 1.0, 0.2812, 1.0, 0.4375, 1.0, 0.4688, 1.0, 0.4688, 1.0, 0.4375, 1.0, 0.3438, 1.0, 0.375, 1.0, 0.375, 1.0, 0.3438, 1.0, 0.3125, 1.0, 0.3438, 1.0, 0.3438, 1.0, 0.3125, 1.0, 0.7812, 1.0, 0.8125, 1.0, 0.8125, 1.0, 0.7812, 1.0, 0.9688, 1.0, 1.0, 1.0, 1.0, 1.0, 0.9688, 1.0, 0.3125, 1.0, 0.3438, 1.0, 0.3438, 1.0, 0.3125, 1.0, 0.5312, 1.0, 0.5625, 1.0, 0.5625, 1.0, 0.5312, 1.0, 0.9688, 1.0, 1.0, 1.0, 1.0, 1.0, 0.9688, 1.0, 0.3125, 1.0, 0.3438, 1.0, 0.3438, 1.0, 0.3125, 1.0, 0.7812, 1.0, 0.7812, 1.0, 0.7812, 1.0, 0.7812, 1.0, 0.7812, 1.0, 0.7812, 1.0, 0.7812, 1.0, 0.7812, 1.0, 0.7188, 1.0, 0.7188, 1.0, 0.7188, 1.0, 0.7188, 1.0, 0.7188, 1.0, 0.7188, 1.0, 0.7188, 1.0, 0.7188, 1.0, 0.3438, 1.0, 0.375, 1.0, 0.375, 1.0, 0.3438, 1.0, 0.2812, 1.0, 0.3125, 1.0, 0.3125, 1.0, 0.2812, 1.0, 0.6562, 1.0, 0.6875, 1.0, 0.6875, 1.0, 0.6562, 1.0, 0.3438, 1.0, 0.375, 1.0, 0.375, 1.0, 0.3438, 1.0, 0.6562, 1.0, 0.6875, 1.0, 0.6875, 1.0, 0.6562, 1.0, 0.09375, 1.0, 0.125, 1.0, 0.125, 1.0, 0.09375, 1.0, 0.09375, 1.0, 0.125, 1.0, 0.125, 1.0, 0.09375, 1.0, 0.7812, 1.0, 0.7812, 1.0, 0.7812, 1.0, 0.7812, 1.0, 0.09375, 1.0, 0.125, 1.0, 0.125, 1.0, 0.09375, 1.0, 0.25, 1.0, 0.2812, 1.0, 0.2812, 1.0, 0.25, 1.0, 0.7188, 1.0, 0.7188, 1.0, 0.7188, 1.0, 0.7188, 1.0, 0.2188, 1.0, 0.25, 1.0, 0.25, 1.0, 0.2188, 1.0, 0.25, 1.0, 0.2812, 1.0, 0.2812, 1.0, 0.25, 1.0, 0.6562, 1.0, 0.6875, 1.0, 0.6875, 1.0, 0.6562, 1.0, 0.2188, 1.0, 0.25, 1.0, 0.25, 1.0, 0.2188, 1.0, 0.5625, 1.0, 0.5938, 1.0, 0.5938, 1.0, 0.5625, 1.0, 0.1875, 1.0, 0.2188, 1.0, 0.2188, 1.0, 0.1875, 1.0, 0.5625, 1.0, 0.5938, 1.0, 0.5938, 1.0, 0.5625, 1.0, 0.1875, 1.0, 0.2188, 1.0, 0.2188, 1.0, 0.1875, 1.0, 0.5625, 1.0, 0.5938, 1.0, 0.5938, 1.0, 0.5625, 1.0, 0.7812, 1.0, 0.8125, 1.0, 0.8125, 1.0, 0.7812, 1.0, 0.625, 1.0, 0.6562, 1.0, 0.6562, 1.0, 0.625, 1.0, 0.7812, 1.0, 0.8125, 1.0, 0.8125, 1.0, 0.7812, 1.0, 0.625, 1.0, 0.6562, 1.0, 0.6562, 1.0, 0.625, 1.0, 0.5312, 1.0, 0.5625, 1.0, 0.5625, 1.0, 0.5312, 1.0, 0.625, 1.0, 0.6562, 1.0, 0.6562, 1.0, 0.625, 1.0, 0.2188, 1.0, 0.25, 1.0, 0.25, 1.0, 0.2188, 1.0, 0.5312, 1.0, 0.5625, 1.0, 0.5625, 1.0, 0.5312, 1.0, 0.0625, 1.0, 0.09375, 1.0, 0.09375, 1.0, 0.0625, 1.0, 0.1875, 1.0, 0.2188, 1.0, 0.2188, 1.0, 0.1875, 1.0, 0.8438, 1.0, 0.875, 1.0, 0.875, 1.0, 0.8438, 1.0, 0.5938, 1.0, 0.625, 1.0, 0.625, 1.0, 0.5938, 1.0, 0.875, 1.0, 0.9062, 1.0, 0.9062, 1.0, 0.875, 1.0, 0.5938, 1.0, 0.625, 1.0, 0.625, 1.0, 0.5938, 1.0, 0.4062, 1.0, 0.4375, 1.0, 0.4375, 1.0, 0.4062, 1.0, 0.1562, 1.0, 0.1875, 1.0, 0.1875, 1.0, 0.1562, 1.0, 0.4688, 1.0, 0.5, 1.0, 0.5, 1.0, 0.4688, 1.0, 0.03125, 1.0, 0.0625, 1.0, 0.0625, 1.0, 0.03125, 1.0, 0.9375, 1.0, 0.9687, 1.0, 0.9688, 1.0, 0.9375, 1.0, 0.9062, 1.0, 0.9375, 1.0, 0.9375, 1.0, 0.9062, 1.0, 0.1562, 1.0, 0.1875, 1.0, 0.1875, 1.0, 0.1562, 1.0, 0.1562, 1.0, 0.1875, 1.0, 0.1875, 1.0, 0.1562, 1.0, 0.375, 1.0, 0.4062, 1.0, 0.4062, 1.0, 0.375, 1.0, 0.5, 1.0, 0.5312, 1.0, 0.5312, 1.0, 0.5, 1.0, 0.1562, 1.0, 0.1875, 1.0, 0.1875, 1.0, 0.1562, 1.0, 0.0, 1.0, 0.03125, 1.0, 0.03125, 1.0, 0.0, 1.0, 0.125, 1.0, 0.1562, 1.0, 0.1562, 1.0, 0.125, 1.0, 0.375, 1.0, 0.4062, 1.0, 0.4062, 1.0, 0.375, 1.0, 0.9687, 1.0, 1.0, 1.0, 1.0, 1.0, 0.9688, 1.0, 0.375, 1.0, 0.4062, 1.0, 0.4062, 1.0, 0.375, 1.0, 0.6875, 1.0, 0.7188, 1.0, 0.7188, 1.0, 0.6875, 1.0, 0.6875, 1.0, 0.7188, 1.0, 0.7188, 1.0, 0.6875, 1.0, 0.8438, 1.0, 0.875, 1.0, 0.875, 1.0, 0.8438, 1.0, 0.0, 1.0, 0.03125, 1.0, 0.03125, 1.0, 0.0, 1.0, 0.7812, 1.0, 0.8125, 1.0, 0.8125, 1.0, 0.7812, 1.0, 0.4062, 1.0, 0.4375, 1.0, 0.4375, 1.0, 0.4062, 1.0, 0.375, 1.0, 0.4062, 1.0, 0.4062, 1.0, 0.375, 1.0, 0.3438, 1.0, 0.375, 1.0, 0.375, 1.0, 0.3438, 1.0, 0.75, 1.0, 0.7812, 1.0, 0.7812, 1.0, 0.75, 1.0, 0.3125, 1.0, 0.3438, 1.0, 0.3438, 1.0, 0.3125, 1.0, 0.03125, 1.0, 0.0625, 1.0, 0.0625, 1.0, 0.03125, 1.0, 0.875, 1.0, 0.9062, 1.0, 0.9062, 1.0, 0.875, 1.0, 0.4688, 1.0, 0.5, 1.0, 0.5, 1.0, 0.4688, 1.0, 0.0625, 1.0, 0.09375, 1.0, 0.09375, 1.0, 0.0625, 1.0, 0.9062, 1.0, 0.9375, 1.0, 0.9375, 1.0, 0.9062, 1.0, 0.5, 1.0, 0.5312, 1.0, 0.5312, 1.0, 0.5, 1.0, 0.09375, 1.0, 0.125, 1.0, 0.125, 1.0, 0.09375, 1.0, 0.9375, 1.0, 0.9688, 1.0, 0.9688, 1.0, 0.9375, 1.0, 0.5312, 1.0, 0.5625, 1.0, 0.5625, 1.0, 0.5312, 1.0, 0.125, 1.0, 0.1562, 1.0, 0.1562, 1.0, 0.125, 1.0, 0.9688, 1.0, 1.0, 1.0, 1.0, 1.0, 0.9688, 1.0, 0.5625, 1.0, 0.5938, 1.0, 0.5938, 1.0, 0.5625, 1.0, 0.8125, 1.0, 0.8438, 1.0, 0.8438, 1.0, 0.8125, 1.0, 0.4375, 1.0, 0.4688, 1.0, 0.4688, 1.0, 0.4375, 1.0, 0.1875, 1.0, 0.2188, 1.0, 0.2188, 1.0, 0.1875, 1.0, 0.3438, 1.0, 0.375, 1.0, 0.375, 1.0, 0.3438, 1.0, 0.2813, 1.0, 0.3125, 1.0, 0.3125, 1.0, 0.2812, 1.0, 0.8125, 1.0, 0.8438, 1.0, 0.8438, 1.0, 0.8125, 1.0, 0.5312, 1.0, 0.5625, 1.0, 0.5625, 1.0, 0.5312, 1.0, 0.625, 1.0, 0.6562, 1.0, 0.6562, 1.0, 0.625, 1.0, 0.2188, 1.0, 0.25, 1.0, 0.25, 1.0, 0.2188, 1.0, 0.6562, 1.0, 0.6875, 1.0, 0.6875, 1.0, 0.6562, 1.0, 0.7812, 1.0, 0.8125, 1.0, 0.8125, 1.0, 0.7812, 1.0, 0.25, 1.0, 0.2812, 1.0, 0.2812, 1.0, 0.25, 1.0, 0.1875, 1.0, 0.2188, 1.0, 0.2188, 1.0, 0.1875, 1.0, 0.2188, 1.0, 0.25, 1.0, 0.25, 1.0, 0.2188, 1.0, 0.6875, 1.0, 0.7188, 1.0, 0.7188, 1.0, 0.6875, 1.0, 0.09375, 1.0, 0.125, 1.0, 0.125, 1.0, 0.09375, 1.0, 0.2812, 1.0, 0.3125, 1.0, 0.3125, 1.0, 0.2812, 1.0, 0.6562, 1.0, 0.6875, 1.0, 0.6875, 1.0, 0.6562, 1.0, 0.7812, 1.0, 0.7812, 1.0, 0.7812, 1.0, 0.7812, 1.0, 0.7188, 1.0, 0.7188, 1.0, 0.7188, 1.0, 0.7188, 1.0, 0.3125, 1.0, 0.3438, 1.0, 0.3438, 1.0, 0.3125, 1.0, 0.4375, 1.0, 0.4688, 1.0, 0.4688, 1.0, 0.4375, 1.0, 0.0625, 1.0, 0.09375, 1.0, 0.09375, 1.0, 0.0625, 1.0, 0.25, 1.0, 0.2812, 1.0, 0.2812, 1.0, 0.25, 1.0, 0.7188, 1.0, 0.75, 1.0, 0.75, 1.0, 0.7188, 1.0, 0.6875, 1.0, 0.7188, 1.0, 0.7188, 1.0, 0.6875, 1.0, 0.625, 1.0, 0.6562, 1.0, 0.6562, 1.0, 0.625, 1.0, 0.5625, 1.0, 0.5938, 1.0, 0.5938, 1.0, 0.5625, 1.0, 0.25, 1.0, 0.2813, 1.0, 0.2812, 1.0, 0.25, 1.0, 0.6875, 1.0, 0.7188, 1.0, 0.7188, 1.0, 0.6875, 1.0, 0.375, 1.0, 0.4062, 1.0, 0.4062, 1.0, 0.375, 1.0, 0.1562, 1.0, 0.1875, 1.0, 0.1875, 1.0, 0.1562, 1.0, 0.1562, 1.0, 0.1875, 1.0, 0.1875, 1.0, 0.1562, 1.0, 0.375, 1.0, 0.4062, 1.0, 0.4062, 1.0, 0.375, 1.0, 0.6875, 1.0, 0.7188, 1.0, 0.7188, 1.0, 0.6875, 1.0, 0.25, 1.0, 0.2812, 1.0, 0.2813, 1.0, 0.25, 1.0, 0.5625, 1.0, 0.5938, 1.0, 0.5938, 1.0, 0.5625, 1.0, 0.625, 1.0, 0.6562, 1.0, 0.6562, 1.0, 0.625, 1.0, 0.0625, 1.0, 0.09375, 1.0, 0.09375, 1.0, 0.0625, 1.0, 0.4375, 1.0, 0.4688, 1.0, 0.4688, 1.0, 0.4375, 1.0, 0.3125, 1.0, 0.3438, 1.0, 0.3438, 1.0, 0.3125, 1.0, 0.7812, 1.0, 0.7812, 1.0, 0.7812, 1.0, 0.7812, 1.0, 0.7812, 1.0, 0.75, 1.0, 0.75, 1.0, 0.7812, 1.0, 0.6562, 1.0, 0.6875, 1.0, 0.6875, 1.0, 0.6562, 1.0, 0.09375, 1.0, 0.125, 1.0, 0.125, 1.0, 0.09375, 1.0, 0.2188, 1.0, 0.25, 1.0, 0.25, 1.0, 0.2188, 1.0, 0.1875, 1.0, 0.2188, 1.0, 0.2188, 1.0, 0.1875, 1.0, 0.7812, 1.0, 0.8125, 1.0, 0.8125, 1.0, 0.7812, 1.0, 0.5312, 1.0, 0.5625, 1.0, 0.5625, 1.0, 0.5312, 1.0, 0.8125, 1.0, 0.8438, 1.0, 0.8438, 1.0, 0.8125, 1.0, 0.2812, 1.0, 0.3125, 1.0, 0.3125, 1.0, 0.2813, 1.0, 0.3438, 1.0, 0.375, 1.0, 0.375, 1.0, 0.3438, 1.0, 0.9688, 1.0, 1.0, 1.0, 1.0, 1.0, 0.9687, 1.0, 0.125, 1.0, 0.1562, 1.0, 0.1562, 1.0, 0.125, 1.0, 0.0, 1.0, 0.03125, 1.0, 0.03125, 1.0, 0.0, 1.0, 0.5, 1.0, 0.5312, 1.0, 0.5312, 1.0, 0.5, 1.0, 0.9062, 1.0, 0.9375, 1.0, 0.9375, 1.0, 0.9062, 1.0, 0.9375, 1.0, 0.9688, 1.0, 0.9687, 1.0, 0.9375, 1.0, 0.03125, 1.0, 0.0625, 1.0, 0.0625, 1.0, 0.03125, 1.0, 0.4688, 1.0, 0.5, 1.0, 0.5, 1.0, 0.4688, 1.0, 0.4062, 1.0, 0.4375, 1.0, 0.4375, 1.0, 0.4062, 1.0, 0.5938, 1.0, 0.625, 1.0, 0.625, 1.0, 0.5938, 1.0, 0.875, 1.0, 0.9062, 1.0, 0.9062, 1.0, 0.875, 1.0, 0.8438, 1.0, 0.875, 1.0, 0.875, 1.0, 0.8438, 1.0, 0.6562, 1.0, 0.6875, 1.0, 0.6875, 1.0, 0.6562, 1.0, 0.0, 0.0, 0.0, 0.0, 0.0, 0.0, 0.0, 0.0, 0.4375, 1.0, 0.4688, 1.0, 0.4688, 1.0, 0.4375, 1.0, 0.5938, 1.0, 0.625, 1.0, 0.625, 1.0, 0.5938, 1.0, 0.3125, 1.0, 0.3438, 1.0, 0.3438, 1.0, 0.3125, 1.0, 0.0, 1.0, 0.03125, 1.0, 0.03125, 1.0, 0.0, 1.0, 0.625, 1.0, 0.6562, 1.0, 0.6562, 1.0, 0.625, 1.0, 0.4688, 1.0, 0.5, 1.0, 0.5, 1.0, 0.4688, 1.0, 0.3438, 1.0, 0.375, 1.0, 0.375, 1.0, 0.3438, 1.0, 0.9375, 1.0, 0.9688, 1.0, 0.9688, 1.0, 0.9375, 1.0, 0.5, 1.0, 0.5312, 1.0, 0.5312, 1.0, 0.5, 1.0, 0.1875, 1.0, 0.2188, 1.0, 0.2188, 1.0, 0.1875, 1.0, 0.9062, 1.0, 0.9375, 1.0, 0.9375, 1.0, 0.9062, 1.0, 0.4063, 1.0, 0.4375, 1.0, 0.4375, 1.0, 0.4062, 1.0, 0.125, 1.0, 0.1562, 1.0, 0.1562, 1.0, 0.125, 1.0, 0.09375, 1.0, 0.125, 1.0, 0.125, 1.0, 0.09375, 1.0, 0.8438, 1.0, 0.875, 1.0, 0.875, 1.0, 0.8438, 1.0, 0.3438, 1.0, 0.3437, 1.0, 0.3438, 1.0, 0.3438, 1.0, 0.1562, 1.0, 0.1875, 1.0, 0.1875, 1.0, 0.1562, 1.0, 0.5625, 1.0, 0.5938, 1.0, 0.5938, 1.0, 0.5625, 1.0, 0.7812, 1.0, 0.8125, 1.0, 0.8125, 1.0, 0.7812, 1.0, 0.0, 0.0, 0.0, 0.0, 0.0, 0.0, 0.0, 0.0, 0.375, 1.0, 0.4063, 1.0, 0.4062, 1.0, 0.375, 1.0, 0.5312, 1.0, 0.5625, 1.0, 0.5625, 1.0, 0.5312, 1.0, 0.9688, 1.0, 1.0, 1.0, 1.0, 1.0, 0.9688, 1.0, 0.875, 1.0, 0.9062, 1.0, 0.9062, 1.0, 0.875, 1.0, 0.8125, 1.0, 0.8438, 1.0, 0.8438, 1.0, 0.8125, 1.0, 0.7812, 1.0, 0.7812, 1.0, 0.7812, 1.0, 0.7812, 1.0, 0.7188, 1.0, 0.7188, 1.0, 0.7188, 1.0, 0.7188, 1.0, 0.03125, 1.0, 0.0625, 1.0, 0.0625, 1.0, 0.03125, 1.0, 0.0625, 1.0, 0.09375, 1.0, 0.09375, 1.0, 0.0625, 1.0, 0.6875, 1.0, 0.7188, 1.0, 0.7188, 1.0, 0.6875, 1.0, 0.6875, 1.0, 0.7188, 1.0, 0.7188, 1.0, 0.6875, 1.0, 0.0625, 1.0, 0.09375, 1.0, 0.09375, 1.0, 0.0625, 1.0, 0.03125, 1.0, 0.0625, 1.0, 0.0625, 1.0, 0.03125, 1.0, 0.7188, 1.0, 0.7188, 1.0, 0.7188, 1.0, 0.7188, 1.0, 0.75, 1.0, 0.7812, 1.0, 0.7812, 1.0, 0.75, 1.0, 0.8125, 1.0, 0.8438, 1.0, 0.8438, 1.0, 0.8125, 1.0, 0.875, 1.0, 0.9062, 1.0, 0.9062, 1.0, 0.875, 1.0, 0.9688, 1.0, 1.0, 1.0, 1.0, 1.0, 0.9688, 1.0, 0.5312, 1.0, 0.5625, 1.0, 0.5625, 1.0, 0.5312, 1.0, 0.375, 1.0, 0.4062, 1.0, 0.4063, 1.0, 0.375, 1.0, 0.2188, 1.0, 0.25, 1.0, 0.25, 1.0, 0.2188, 1.0, 0.7812, 1.0, 0.8125, 1.0, 0.8125, 1.0, 0.7812, 1.0, 0.5625, 1.0, 0.5938, 1.0, 0.5938, 1.0, 0.5625, 1.0, 0.0, 0.0, 0.0, 0.0, 0.0, 0.0, 0.0, 0.0, 0.2812, 1.0, 0.3125, 1.0, 0.3125, 1.0, 0.2812, 1.0, 0.8438, 1.0, 0.875, 1.0, 0.875, 1.0, 0.8438, 1.0, 0.09375, 1.0, 0.125, 1.0, 0.125, 1.0, 0.09375, 1.0, 0.125, 1.0, 0.1562, 1.0, 0.1562, 1.0, 0.125, 1.0, 0.4062, 1.0, 0.4375, 1.0, 0.4375, 1.0, 0.4063, 1.0, 0.9062, 1.0, 0.9375, 1.0, 0.9375, 1.0, 0.9062, 1.0, 0.0, 0.0, 0.0, 0.0, 0.0, 0.0, 0.0, 0.0, 0.5, 1.0, 0.5312, 1.0, 0.5312, 1.0, 0.5, 1.0, 0.9375, 1.0, 0.9688, 1.0, 0.9688, 1.0, 0.9375, 1.0, 0.3438, 1.0, 0.375, 1.0, 0.375, 1.0, 0.3438, 1.0, 0.4688, 1.0, 0.5, 1.0, 0.5, 1.0, 0.4688, 1.0, 0.625, 1.0, 0.6562, 1.0, 0.6562, 1.0, 0.625, 1.0, 0.0, 1.0, 0.03125, 1.0, 0.03125, 1.0, 0.0, 1.0, 0.25, 1.0, 0.2812, 1.0, 0.2812, 1.0, 0.25, 1.0, 0.5938, 1.0, 0.625, 1.0, 0.625, 1.0, 0.5938, 1.0, 0.4375, 1.0, 0.4688, 1.0, 0.4688, 1.0, 0.4375, 1.0, 0.1562, 1.0, 0.1562, 1.0, 0.1562, 1.0, 0.1562, 1.0, 0.6562, 1.0, 0.6875, 1.0, 0.6875, 1.0, 0.6562, 1.0, 0.1562, 1.0, 0.1875, 1.0, 0.1875, 1.0, 0.1562, 1.0, 0.3125, 1.0, 0.3438, 1.0, 0.3438, 1.0, 0.3125, 1.0, 0.1875, 1.0, 0.2188, 1.0, 0.2188, 1.0, 0.1875, 1.0, 0.2812, 1.0, 0.3125, 1.0, 0.3125, 1.0, 0.2812, 1.0, 0.25, 1.0, 0.2812, 1.0, 0.2812, 1.0, 0.25, 1.0, 0.2188, 1.0, 0.25, 1.0, 0.25, 1.0, 0.2188, 1.0, 0.2188, 1.0, 0.25, 1.0, 0.25, 1.0, 0.2188, 1.0, 0.25, 1.0, 0.2812, 1.0, 0.2812, 1.0, 0.25, 1.0, 0.2812, 1.0, 0.3125, 1.0, 0.3125, 1.0, 0.2812, 1.0, 0.1875, 1.0, 0.2188, 1.0, 0.2188, 1.0, 0.1875, 1.0, 0.3125, 1.0, 0.3438, 1.0, 0.3438, 1.0, 0.3125, 1.0, 0.1562, 1.0, 0.1875, 1.0, 0.1875, 1.0, 0.1562, 1.0, 0.3438, 1.0, 0.3438, 1.0, 0.3438, 1.0, 0.3438, 1.0, 0.1562, 1.0, 0.1562, 1.0, 0.1562, 1.0, 0.1562, 1.0, 0.0, 0.0, 0.0, 0.0, 0.0, 0.0, 0.0, 0.0, 0.0, 0.0, 0.0, 0.0, 0.0, 0.0, 0.0, 0.0, 0.0, 0.0, 0.0, 0.0, 0.0, 0.0, 0.0, 0.0, 0.0, 0.0, 0.0, 0.0, 0.0, 0.0, 0.0, 0.0, 0.1562, 1.0, 0.1562, 1.0, 0.1562, 1.0, 0.1562, 1.0, 0.3438, 1.0, 0.3438, 1.0, 0.3438, 1.0, 0.3438, 1.0, 0.3438, 1.0, 0.3438, 1.0, 0.3438, 1.0, 0.3438, 1.0, 0.1562, 1.0, 0.1562, 1.0, 0.1562, 1.0, 0.1562, 1.0, 0.0, 0.0, 0.0, 0.0, 0.0, 0.0, 0.0, 0.0, 0.2812, 1.0, 0.3125, 1.0, 0.3125, 1.0, 0.2812, 1.0, 0.0, 0.0, 0.0, 0.0, 0.0, 0.0, 0.0, 0.0, 0.3125, 1.0, 0.2812, 1.0, 0.2812, 1.0, 0.3125, 1.0, 0.0, 0.0, 0.0, 0.0, 0.0, 0.0, 0.0, 0.0, 0.3125, 1.0, 0.3438, 1.0, 0.3438, 1.0, 0.3125, 1.0, 0.1562, 1.0, 0.1562, 1.0, 0.1562, 1.0, 0.1562, 1.0, 0.25, 1.0, 0.2812, 1.0, 0.2812, 1.0, 0.25, 1.0, 0.1875, 1.0, 0.2188, 1.0, 0.2188, 1.0, 0.1875, 1.0, 0.0, 0.0, 0.0, 0.0, 0.0, 0.0, 0.0, 0.0, 0.25, 1.0, 0.2812, 1.0, 0.2812, 1.0, 0.25, 1.0, 0.2812, 1.0, 0.3125, 1.0, 0.3125, 1.0, 0.2812, 1.0, 0.2188, 1.0, 0.25, 1.0, 0.25, 1.0, 0.2188, 1.0, 0.1562, 1.0, 0.1875, 1.0, 0.1875, 1.0, 0.1562, 1.0, 0.1875, 1.0, 0.2188, 1.0, 0.2188, 1.0, 0.1875, 1.0, 0.3125, 1.0, 0.3438, 1.0, 0.3438, 1.0, 0.3125, 1.0, 0.3438, 1.0, 0.3125, 1.0, 0.3125, 1.0, 0.3438, 1.0, 0.3438, 1.0, 0.3438, 1.0, 0.3438, 1.0, 0.3438, 1.0, 0.2188, 1.0, 0.1875, 1.0, 0.1875, 1.0, 0.2188, 1.0, 0.25, 1.0, 0.2812, 1.0, 0.2812, 1.0, 0.25, 1.0, 0.2812, 1.0, 0.3125, 1.0, 0.3125, 1.0, 0.2812, 1.0, 0.2812, 1.0, 0.25, 1.0, 0.25, 1.0, 0.2812, 1.0, 0.2188, 1.0, 0.25, 1.0, 0.25, 1.0, 0.2188, 1.0, 0.1562, 1.0, 0.1875, 1.0, 0.1875, 1.0, 0.1562, 1.0, 0.3438, 1.0, 0.3125, 1.0, 0.3125, 1.0, 0.3438, 1.0, 0.2188, 1.0, 0.1875, 1.0, 0.1875, 1.0, 0.2188, 1.0, 0.2812, 1.0, 0.25, 1.0, 0.25, 1.0, 0.2812, 1.0, 0.3125, 1.0, 0.2812, 1.0, 0.2812, 1.0, 0.3125, 1.0, 0.25, 1.0, 0.2188, 1.0, 0.2188, 1.0, 0.25, 1.0, 0.1875, 1.0, 0.1562, 1.0, 0.1562, 1.0, 0.1875, 1.0, 0.2188, 1.0, 0.25, 1.0, 0.25, 1.0, 0.2188, 1.0, 0.25, 1.0, 0.2188, 1.0, 0.2188, 1.0, 0.25, 1.0, 0.3438, 1.0, 0.3438, 1.0, 0.3438, 1.0, 0.3438, 1.0, 0.1562, 1.0, 0.1875, 1.0, 0.1875, 1.0, 0.1562, 1.0, 0.1875, 1.0, 0.2188, 1.0, 0.2188, 1.0, 0.1875, 1.0, 0.1875, 1.0, 0.1562, 1.0, 0.1562, 1.0, 0.1875, 1.0, 0.1562, 1.0, 0.1562, 1.0, 0.1562, 1.0, 0.1562, 1.0, 0.3125, 1.0, 0.3438, 1.0, 0.3438, 1.0, 0.3125, 1.0, 0.4688, 1.0, 0.5, 1.0, 0.3889, 1.0, 0.3438, 1.0, 0.375, 1.0, 0.4062, 1.0, 0.4375, 1.0, 0.3438, 1.0, 0.3438, 1.0, 0.3438, 1.0, 0.3438, 1.0, 0.3438, 1.0, 0.3438, 1.0, 0.3438, 1.0, 0.3438, 1.0, 0.1562, 1.0, 0.1563, 1.0, 0.1562, 1.0, 0.1562, 1.0, 0.3438, 1.0, 0.3438, 1.0, 0.3438, 1.0, 0.3437, 1.0, 0.1563, 1.0, 0.1562, 1.0, 0.1562, 1.0, 0.1562, 1.0, 0.1562, 1.0, 0.1562, 1.0, 0.1562, 1.0, 0.1562, 1.0, 0.1562, 1.0, 0.1562, 1.0, 0.1562, 1.0, 0.1562, 1.0, 0.3438, 1.0, 0.3438, 1.0, 0.3437, 1.0, 0.3438, 1.0, 0.1563, 1.0, 0.1562, 1.0, 0.1562, 1.0, 0.1562, 1.0, 0.3438, 1.0, 0.3438, 1.0, 0.3438, 1.0, 0.3438, 1.0, 0.3438, 1.0, 0.3438, 1.0, 0.3438, 1.0, 0.3438, 1.0, 0.1562, 1.0, 0.1562, 1.0, 0.1562, 1.0, 0.1562, 1.0, 0.1562, 1.0, 0.1563, 1.0, 0.1563, 1.0, 0.1562, 1.0, 0.1563, 1.0, 0.1562, 1.0, 0.1562, 1.0, 0.1563, 1.0, 0.3438, 1.0, 0.3438, 1.0, 0.3438, 1.0, 0.3438, 1.0, 0.3438, 1.0, 0.3438, 1.0, 0.3438, 1.0, 0.3438, 1.0, 0.625, 1.0, 0.6562, 1.0, 0.6562, 1.0, 0.625, 1.0, 0.3438, 1.0, 0.3889, 1.0, 0.1111, 1.0, 0.0, 0.0, 0.0, 0.0, 0.0, 0.0, 0.0, 0.0, 0.0, 0.0, 0.0, 0.0, 0.3889, 1.0, 0.5, 1.0, 0.5, 1.0, 0.3889, 1.0, 0.0, 0.0, 0.1111, 1.0, 0.0, 1.0, 0.03125, 1.0, 0.0625, 1.0, 0.09375, 1.0, 0.125, 1.0, 0.8438, 1.0, 0.1111, 1.0, 0.3889, 1.0, 0.6562, 1.0, 0.6875, 1.0, 0.7188, 1.0, 0.75, 1.0, 0.7812, 1.0, 0.8125, 1.0, 0.0, 1.0, 0.1111, 1.0, 0.8438, 1.0, 0.875, 1.0, 0.9062, 1.0, 0.9375, 1.0, 0.9688, 1.0, 0.6562, 1.0, 0.3889, 1.0, 0.5, 1.0, 0.5312, 1.0, 0.5625, 1.0, 0.5938, 1.0, 0.625, 1.0, 0.5312, 1.0, 0.5625, 1.0, 0.5625, 1.0, 0.5312, 1.0, 0.9375, 1.0, 0.9688, 1.0, 0.9688, 1.0, 0.9375, 1.0, 0.6562, 1.0, 0.3889, 1.0, 0.3889, 1.0, 0.6562, 1.0, 0.5938, 1.0, 0.625, 1.0, 0.625, 1.0, 0.5938, 1.0, 0.0, 1.0, 0.1111, 1.0, 0.1111, 1.0, 0.0, 1.0, 0.9062, 1.0, 0.9375, 1.0, 0.9375, 1.0, 0.9062, 1.0, 0.5, 1.0, 0.5312, 1.0, 0.5312, 1.0, 0.5, 1.0, 0.8438, 1.0, 0.875, 1.0, 0.875, 1.0, 0.8438, 1.0, 0.5625, 1.0, 0.5938, 1.0, 0.5938, 1.0, 0.5625, 1.0, 0.1111, 1.0, 0.8438, 1.0, 0.8438, 1.0, 0.1111, 1.0, 0.9688, 1.0, 1.0, 1.0, 1.0, 1.0, 0.9688, 1.0, 0.875, 1.0, 0.9062, 1.0, 0.9062, 1.0, 0.875, 1.0, 0.7188, 1.0, 0.75, 1.0, 0.75, 1.0, 0.7188, 1.0, 0.7188, 1.0, 0.75, 1.0, 0.75, 1.0, 0.7188, 1.0, 0.75, 1.0, 0.7812, 1.0, 0.7812, 1.0, 0.75, 1.0, 0.75, 1.0, 0.7812, 1.0, 0.7812, 1.0, 0.75, 1.0, 0.7188, 1.0, 0.75, 1.0, 0.75, 1.0, 0.7188, 1.0, 0.75, 1.0, 0.7812, 1.0, 0.7812, 1.0, 0.75, 1.0, 0.75, 1.0, 0.7812, 1.0, 0.7812, 1.0, 0.75, 1.0, 0.7188, 1.0, 0.75, 1.0, 0.75, 1.0, 0.7188, 1.0, 0.7188, 1.0, 0.75, 1.0, 0.75, 1.0, 0.7188, 1.0, 0.75, 1.0, 0.7812, 1.0, 0.7812, 1.0, 0.75, 1.0, 0.7188, 1.0, 0.75, 1.0, 0.75, 1.0, 0.7188, 1.0, 0.75, 1.0, 0.7812, 1.0, 0.7812, 1.0, 0.75, 1.0, 0.75, 1.0, 0.7812, 1.0, 0.7812, 1.0, 0.75, 1.0, 0.7188, 1.0, 0.75, 1.0, 0.75, 1.0, 0.7188, 1.0, 0.7188, 1.0, 0.7188, 1.0, 0.7188, 1.0, 0.7188, 1.0, 0.7188, 1.0, 0.75, 1.0, 0.75, 1.0, 0.7188, 1.0, 0.75, 1.0, 0.7188, 1.0, 0.7188, 1.0, 0.75, 1.0, 0.7812, 1.0, 0.7812, 1.0, 0.7812, 1.0, 0.7812, 1.0])
me_cylinder_001.materials.append(mat_material_001)
me_cylinder_001.use_remesh_fix_poles = True
me_cylinder_001.use_remesh_preserve_attributes = False
me_cylinder_001.use_mirror_vertex_groups = False
me_cylinder_001.update()

# ---- objects
ob_cylinder = bpy.data.objects.new('Cylinder', me_cylinder_001)
ob_empty = bpy.data.objects.new('Empty', None)

# ---- transforms, parenting, visibility, modifiers, constraints
ob_cylinder.location = (0.0, 0.0, 0.0)
ob_cylinder.scale = (0.01456, 0.01456, 0.01559)
ob_cylinder.lineart.crease_threshold = 0.0
ob_empty.location = (-0.0208, 8.517e-10, -0.008216)
ob_empty.rotation_euler = (1.571, -0.0, -0.0)
ob_empty.scale = (0.04051, 0.05831, 0.04051)
ob_empty.empty_display_type = 'IMAGE'
ob_empty.empty_display_size = 5.0
ob_empty.lineart.crease_threshold = 0.0

# ---- collection membership
col_collection.objects.link(ob_cylinder)
col_collection.objects.link(ob_empty)

# ---- scene / render settings (as saved in the file)
scene.frame_start = 1; scene.frame_end = 250; scene.frame_set(1)
scene.render.engine = 'BLENDER_EEVEE_NEXT'
scene.cycles.use_denoising = False
scene.cycles.samples = 128
scene.cycles.sampling_pattern = 'TABULATED_SOBOL'
scene.cycles.use_adaptive_sampling = False
scene.cycles.use_light_tree = False
scene.view_settings.view_transform = 'Filmic'
bpy.context.view_layer.update()

# ---- added for rendering (the .blend has no active camera and no usable light): camera, sun
cam_auto = bpy.data.cameras.new('AutoCamera')
cam_auto.lens = 50.0
cam_auto.sensor_width = 36.0
cam_auto.clip_end = 1000.0
ob_auto_camera = bpy.data.objects.new('AutoCamera', cam_auto)
scene.collection.objects.link(ob_auto_camera)
ob_auto_camera.location = (0.185045, -0.222054, 0.183114)
ob_auto_camera.rotation_euler = (1.09748, -7.21219e-08, 0.694738)
scene.camera = ob_auto_camera
light_auto_sun = bpy.data.lights.new('AutoSun', 'SUN')
light_auto_sun.energy = 3.0
light_auto_sun.angle = 0.0523599
ob_auto_sun = bpy.data.objects.new('AutoSun', light_auto_sun)
scene.collection.objects.link(ob_auto_sun)
ob_auto_sun.rotation_euler = (0.872665, 0.174533, 0.523599)
bpy.context.view_layer.update()
